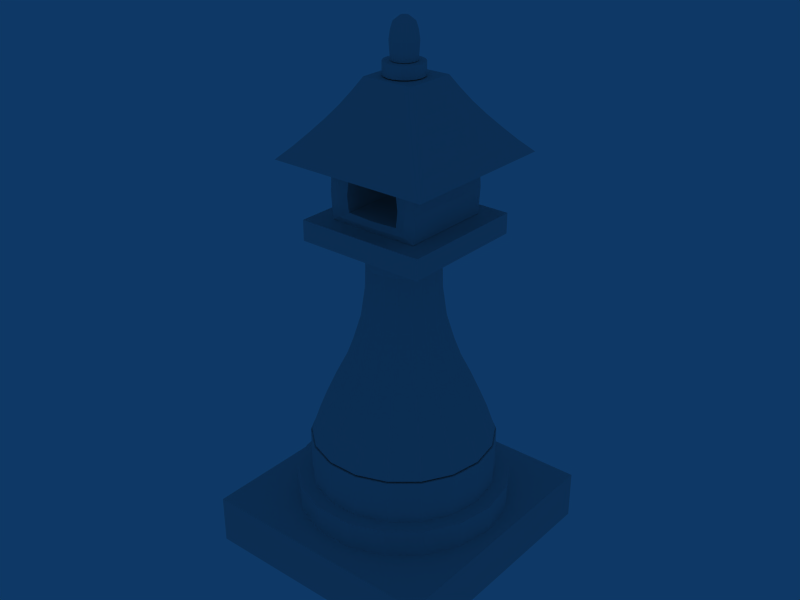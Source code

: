 # Source: Hakurei_Shrine_stone.blend  (saved by Blender 2.49.2; exported with 4.5.12 LTS)
import bpy
from mathutils import Matrix  # noqa: F401  (used for matrix-valued properties, if any)

bpy.ops.wm.read_factory_settings(use_empty=True)
scene = bpy.context.scene
scene.name = 'Scene'

# ---- collections
col_collection_1 = bpy.data.collections.new('Collection 1'); scene.collection.children.link(col_collection_1)

# ---- materials (node trees are filled in below, after node groups)
mat_hakurei = bpy.data.materials.new('hakurei')
mat_hakurei.alpha_threshold = 0.0
mat_hakurei.roughness = 0.5
mat_hakurei.line_color = (0.0, 0.0, 0.0, 1.0)

# ---- material node trees

# ---- world
world_world = bpy.data.worlds.new('World'); scene.world = world_world
world_world.color = (0.05656, 0.2208, 0.4)
world_world.use_sun_shadow = False
world_world.sun_shadow_jitter_overblur = 0.0
world_world.cycles.sampling_method = 'MANUAL'
world_world.cycles.sample_map_resolution = 256

# ---- meshes
me_hakurei_001 = bpy.data.meshes.new('hakurei.001')
me_hakurei_001.from_pydata([(3.127, 3.407, 1.974), (3.127, -2.975, 1.974), (3.127, -2.975, 0.7412), (3.127, 3.407, 0.7412), (-2.967, 3.407, 1.974), (-2.967, -2.975, 1.974), (-2.967, 3.407, 0.7412), (-2.967, -2.975, 0.7412), (1.798, 1.895, 9.34), (1.798, -1.309, 9.34), (1.798, 1.895, 8.839), (1.798, -1.309, 8.839), (-1.421, -1.309, 8.839), (-1.421, 1.895, 8.839), (-1.421, -1.309, 9.34), (-1.421, 1.895, 9.34), (0.8251, -0.3432, 12.52), (0.8251, 0.9296, 12.52), (0.9976, -0.5157, 12.23), (0.9976, 1.102, 12.23), (1.191, -0.7095, 11.93), (1.191, 1.296, 11.93), (1.407, -0.9248, 11.64), (1.407, 1.511, 11.64), (1.643, -1.161, 11.35), (1.643, 1.748, 11.35), (1.901, -1.419, 11.05), (1.901, 2.006, 11.05), (2.181, 2.285, 10.76), (2.181, -1.699, 10.76), (-1.803, -1.699, 10.76), (-1.803, 2.285, 10.76), (-1.524, -1.419, 11.05), (-1.524, 2.006, 11.05), (-1.266, -1.161, 11.35), (-1.266, 1.748, 11.35), (-1.029, -0.9248, 11.64), (-1.029, 1.511, 11.64), (-0.8139, -0.7095, 11.93), (-0.8139, 1.296, 11.93), (-0.6201, -0.5157, 12.23), (-0.6201, 1.102, 12.23), (-0.4476, -0.3432, 12.52), (-0.4476, 0.9296, 12.52), (1.577, 0.2587, 5.649), (1.344, 0.2587, 6.264), (1.273, -0.1457, 6.264), (1.491, -0.2252, 5.649), (1.246, -0.6506, 5.649), (-0.8424, 1.998, 4.403), (-1.16, 1.368, 5.03), (-1.459, 0.8488, 5.03), (-1.563, 0.2587, 5.03), (-1.847, 0.2587, 4.403), (-1.726, 0.9458, 4.403), (-1.377, 1.55, 4.403), (-1.459, -0.3313, 5.03), (-1.726, -0.4283, 4.403), (-1.16, -0.8502, 5.03), (-0.7006, -1.235, 5.03), (-0.8424, -1.481, 4.403), (-1.377, -1.032, 4.403), (1.068, -0.5013, 6.264), (0.7532, -0.7652, 6.264), (0.8693, -0.9663, 5.649), (0.4076, -1.134, 5.649), (-0.1376, -1.44, 5.03), (0.4616, -1.44, 5.03), (-0.1868, -1.72, 4.403), (0.5108, -1.72, 4.403), (1.025, -1.235, 5.03), (1.166, -1.481, 4.403), (1.484, -0.8502, 5.03), (1.701, -1.032, 4.403), (1.783, -0.3313, 5.03), (2.05, -0.4283, 4.403), (2.171, 0.2587, 4.403), (2.05, 0.9458, 4.403), (1.783, 0.8488, 5.03), (1.887, 0.2587, 5.03), (1.491, 0.7425, 5.649), (1.273, 0.6631, 6.264), (1.096, 0.5988, 6.883), (1.156, 0.2587, 6.883), (1.096, -0.08132, 6.883), (0.9987, 0.5633, 7.61), (1.052, 0.2587, 7.61), (0.9987, -0.04582, 7.61), (0.9236, -0.3803, 6.883), (1.037, 0.2587, 8.219), (0.9844, -0.04067, 8.219), (0.8325, -0.3039, 8.219), (0.8441, -0.3135, 7.61), (0.5996, -0.4992, 8.219), (0.6072, -0.5124, 7.61), (0.6591, -0.6023, 6.883), (0.3166, -0.6181, 7.61), (-0.01064, -0.7203, 6.883), (0.3347, -0.7203, 6.883), (-0.04334, -0.9056, 6.264), (0.3673, -0.9056, 6.264), (-0.08364, -1.134, 5.649), (0.01001, -0.6032, 8.219), (0.314, -0.6032, 8.219), (0.007361, -0.6181, 7.61), (-0.2756, -0.4992, 8.219), (-0.5085, -0.3039, 8.219), (-0.6604, -0.04067, 8.219), (-0.6746, -0.04582, 7.61), (-0.52, -0.3135, 7.61), (-0.2831, -0.5124, 7.61), (-0.3351, -0.6023, 6.883), (-0.4291, -0.7652, 6.264), (-0.5453, -0.9663, 5.649), (-1.253, 0.2587, 5.649), (-0.9216, -0.6506, 5.649), (-1.167, -0.2252, 5.649), (-0.7437, -0.5013, 6.264), (-0.5995, -0.3803, 6.883), (-0.949, -0.1457, 6.264), (-0.7722, -0.08132, 6.883), (-1.02, 0.2587, 6.264), (-1.167, 0.7425, 5.649), (-0.9216, 1.168, 5.649), (-0.949, 0.6631, 6.264), (-0.8322, 0.2587, 6.883), (-0.7284, 0.2587, 7.61), (-0.7722, 0.5988, 6.883), (-0.7437, 1.019, 6.264), (-0.6746, 0.5633, 7.61), (-0.5995, 0.8977, 6.883), (-0.4291, 1.283, 6.264), (-0.08364, 1.652, 5.649), (-0.5453, 1.484, 5.649), (-0.1376, 1.958, 5.03), (-0.7006, 1.753, 5.03), (-0.1868, 2.237, 4.403), (-0.04334, 1.423, 6.264), (-0.3351, 1.12, 6.883), (-0.52, 0.831, 7.61), (-0.6604, 0.558, 8.219), (-0.7132, 0.2587, 8.219), (-0.01064, 1.238, 6.883), (-0.2831, 1.03, 7.61), (-0.5085, 0.8213, 8.219), (0.007361, 1.136, 7.61), (-0.2756, 1.017, 8.219), (0.01001, 1.121, 8.219), (0.03941, 0.04638, 13.65), (0.2846, 0.04638, 13.65), (0.2046, 0.01723, 13.65), (0.1195, 0.01723, 13.65), (0.1108, -0.03178, 12.85), (0.2163, -0.04892, 13.03), (0.3182, -0.01183, 13.03), (0.4013, 0.05793, 13.03), (0.4556, 0.1519, 13.03), (0.4127, 0.04838, 13.27), (0.388, 0.06908, 13.49), (0.3256, -0.02467, 13.27), (0.3095, 0.003273, 13.49), (0.2188, -0.06358, 13.27), (0.2133, -0.03178, 13.49), (0.1108, -0.03178, 13.49), (0.1195, 0.5002, 13.65), (0.03941, 0.471, 13.65), (0.01451, 0.5142, 13.49), (-0.001588, 0.5421, 13.27), (0.1108, 0.5493, 13.49), (0.1052, 0.581, 13.27), (0.1078, 0.5664, 13.03), (0.005812, 0.5292, 13.03), (-0.06399, 0.06908, 12.85), (0.01451, 0.003273, 12.85), (0.1078, -0.04892, 13.03), (-0.07729, 0.4595, 13.03), (-0.1316, 0.3656, 13.03), (-0.1504, 0.2587, 13.03), (-0.1316, 0.1519, 13.03), (-0.07729, 0.05793, 13.03), (0.005812, -0.01183, 13.03), (0.1052, -0.06358, 13.27), (-0.08869, 0.4691, 13.27), (-0.1455, 0.3706, 13.27), (-0.1652, 0.2587, 13.27), (-0.1455, 0.1468, 13.27), (-0.08869, 0.04838, 13.27), (0.01451, 0.003273, 13.49), (-0.001588, -0.02467, 13.27), (-0.06399, 0.06908, 13.49), (-0.02584, 0.1011, 13.65), (-0.1152, 0.1578, 13.49), (-0.06844, 0.1748, 13.65), (-0.133, 0.2587, 13.49), (-0.08319, 0.2587, 13.65), (-0.1152, 0.3596, 13.49), (-0.06399, 0.4483, 13.49), (-0.06844, 0.3426, 13.65), (-0.02584, 0.4163, 13.65), (1.798, 1.895, 10.75), (1.798, -1.309, 10.75), (1.798, -1.309, 10.65), (1.798, 1.895, 10.65), (-1.421, 1.895, 10.75), (-1.421, -1.309, 10.75), (-1.421, 1.895, 10.65), (-1.421, -1.309, 10.65), (-1.547, -1.175, 3.761), (-0.9532, -1.673, 3.761), (-0.2253, -1.938, 3.761), (-2.068, 0.2587, 3.761), (1.277, -1.673, 3.761), (-1.547, 1.692, 3.761), (-1.934, 1.022, 3.761), (-1.934, -0.5041, 3.761), (0.5493, -1.938, 3.761), (1.871, -1.175, 3.761), (2.258, -0.5041, 3.761), (0.5108, 2.237, 4.403), (0.5493, 2.455, 3.761), (-0.9532, 2.19, 3.761), (-0.2253, 2.455, 3.761), (1.277, 2.19, 3.761), (0.3673, 1.423, 6.264), (0.4076, 1.652, 5.649), (0.4616, 1.958, 5.03), (1.166, 1.998, 4.403), (1.871, 1.692, 3.761), (2.258, 1.022, 3.761), (2.392, 0.2587, 3.761), (1.701, 1.55, 4.403), (1.025, 1.753, 5.03), (1.484, 1.368, 5.03), (0.8693, 1.484, 5.649), (1.246, 1.168, 5.649), (1.068, 1.019, 6.264), (0.9236, 0.8977, 6.883), (0.8441, 0.831, 7.61), (0.9844, 0.558, 8.219), (0.8325, 0.8213, 8.219), (0.5996, 1.017, 8.219), (0.6072, 1.03, 7.61), (0.3166, 1.136, 7.61), (0.6591, 1.12, 6.883), (0.3347, 1.238, 6.883), (0.7532, 1.283, 6.264), (-0.9262, 0.2587, 8.777), (-0.8606, 0.6308, 8.777), (-0.6716, 0.9582, 8.777), (-0.02694, 1.33, 8.777), (-0.6716, -0.4408, 8.777), (-0.8606, -0.1135, 8.777), (-0.3821, 1.201, 8.777), (0.7061, 1.201, 8.777), (0.351, 1.33, 8.777), (0.314, 1.121, 8.219), (-0.02694, -0.813, 8.777), (-0.3821, -0.6837, 8.777), (0.7061, -0.6837, 8.777), (0.351, -0.813, 8.777), (0.9957, 0.9582, 8.777), (1.185, 0.6308, 8.777), (1.185, -0.1135, 8.777), (0.9957, -0.4408, 8.777), (1.25, 0.2587, 8.777), (-0.2309, -1.97, 2.631), (1.293, -1.701, 2.631), (1.895, -1.196, 2.631), (2.288, -0.5152, 2.631), (2.288, -0.5152, 3.728), (2.425, 0.2587, 3.728), (2.288, 1.033, 3.728), (2.425, 0.2587, 2.631), (0.555, -1.97, 2.631), (-0.9694, -1.701, 2.631), (-1.571, -1.196, 2.631), (-1.571, 1.713, 2.631), (-0.2309, 2.487, 2.631), (2.288, 1.033, 2.631), (1.293, 2.218, 3.728), (1.293, 2.218, 2.631), (0.555, 2.487, 2.631), (1.895, 1.713, 2.631), (-0.9694, 2.218, 2.631), (-1.964, -0.5152, 2.631), (-1.964, 1.033, 2.631), (-2.101, 0.2587, 2.631), (1.293, -1.701, 3.728), (1.895, -1.196, 3.728), (1.895, 1.713, 3.728), (0.555, 2.487, 3.728), (-0.2309, 2.487, 3.728), (-2.101, 0.2587, 3.728), (-1.571, 1.713, 3.728), (-1.964, 1.033, 3.728), (-0.9694, 2.218, 3.728), (0.555, -1.97, 3.728), (-0.2309, -1.97, 3.728), (-0.9694, -1.701, 3.728), (-1.571, -1.196, 3.728), (-1.964, -0.5152, 3.728), (-0.2941, -2.328, 1.64), (1.475, -2.016, 1.64), (2.174, -1.429, 1.64), (2.63, -0.6396, 1.64), (2.63, -0.6396, 2.641), (2.788, 0.2587, 2.641), (2.63, 1.157, 2.641), (2.788, 0.2587, 1.64), (0.6181, -2.328, 1.64), (-1.151, -2.016, 1.64), (-1.85, -1.429, 1.64), (-1.85, 1.947, 1.64), (-0.2941, 2.845, 1.64), (2.63, 1.157, 1.64), (1.475, 2.533, 2.641), (1.475, 2.533, 1.64), (0.6181, 2.845, 1.64), (2.174, 1.947, 1.64), (-1.151, 2.533, 1.64), (-2.306, -0.6396, 1.64), (-2.306, 1.157, 1.64), (-2.464, 0.2587, 1.64), (1.475, -2.016, 2.641), (2.174, -1.429, 2.641), (2.174, 1.947, 2.641), (0.6181, 2.845, 2.641), (-0.2941, 2.845, 2.641), (-2.464, 0.2587, 2.641), (-1.85, 1.947, 2.641), (-2.306, 1.157, 2.641), (-1.151, 2.533, 2.641), (0.6181, -2.328, 2.641), (-0.2941, -2.328, 2.641), (-1.151, -2.016, 2.641), (-1.85, -1.429, 2.641), (-2.306, -0.6396, 2.641), (1.37, -0.8456, 10.0), (1.394, 0.2932, 9.994), (1.325, 0.2932, 9.344), (-0.4703, -0.8456, 9.617), (-0.6969, -0.9025, 9.474), (0.2007, -0.8456, 9.318), (0.1888, 0.2932, 9.305), (0.4034, -0.9025, 9.455), (1.325, -0.8456, 9.344), (0.2007, -0.8456, 9.591), (0.8478, -0.8456, 9.617), (1.098, -0.9025, 9.487), (1.131, -0.9025, 10.12), (0.1888, 0.2932, 9.605), (0.8927, -0.8456, 10.0), (-0.02589, 1.489, 9.455), (0.1768, 1.432, 9.591), (0.8478, 0.2932, 9.617), (0.8689, 0.2932, 9.994), (0.8478, 1.432, 9.617), (0.8927, 1.432, 9.987), (1.131, 1.489, 9.871), (1.325, 1.432, 9.344), (1.074, 1.489, 9.474), (1.37, 1.432, 9.987), (0.07991, -0.2068, 12.54), (0.3984, -0.1507, 12.54), (0.5241, -0.04517, 12.54), (0.6063, 0.09702, 12.54), (0.6063, 0.09702, 12.84), (0.6348, 0.2587, 12.84), (0.6063, 0.4205, 12.84), (0.6348, 0.2587, 12.54), (0.2441, -0.2068, 12.54), (-0.07439, -0.1507, 12.54), (-0.2001, -0.04517, 12.54), (-0.2001, 0.5626, 12.54), (0.07991, 0.7243, 12.54), (0.6063, 0.4205, 12.54), (0.3984, 0.6681, 12.84), (0.3984, 0.6681, 12.54), (0.2441, 0.7243, 12.54), (0.5241, 0.5626, 12.54), (-0.07439, 0.6681, 12.54), (-0.2822, 0.09702, 12.54), (-0.2822, 0.4205, 12.54), (-0.3108, 0.2587, 12.54), (0.3984, -0.1507, 12.84), (0.5241, -0.04517, 12.84), (0.5241, 0.5626, 12.84), (0.2441, 0.7243, 12.84), (0.07991, 0.7243, 12.84), (-0.3108, 0.2587, 12.84), (-0.2001, 0.5626, 12.84), (-0.2822, 0.4205, 12.84), (-0.07439, 0.6681, 12.84), (0.2441, -0.2068, 12.84), (0.07991, -0.2068, 12.84), (-0.07439, -0.1507, 12.84), (-0.2001, -0.04517, 12.84), (-0.2822, 0.09702, 12.84), (0.2046, 0.5002, 13.65), (0.3924, 0.3426, 13.65), (0.457, 0.2587, 13.49), (0.4072, 0.2587, 13.65), (0.4393, 0.1578, 13.49), (0.3498, 0.1011, 13.65), (0.4695, 0.1468, 13.27), (0.4893, 0.2587, 13.27), (0.4393, 0.3596, 13.49), (0.388, 0.4483, 13.49), (0.4127, 0.4691, 13.27), (0.4695, 0.3706, 13.27), (0.4556, 0.3656, 13.03), (0.2095, 0.3409, 13.77), (0.3498, 0.4163, 13.65), (0.4744, 0.2587, 13.03), (0.4393, 0.3596, 12.85), (0.4013, 0.4595, 13.03), (0.3256, 0.5421, 13.27), (0.2133, 0.5493, 13.49), (0.3095, 0.5142, 13.49), (0.2846, 0.471, 13.65), (0.2188, 0.581, 13.27), (0.2163, 0.5664, 13.03), (0.2133, 0.5493, 12.85), (0.1108, 0.5493, 12.85), (0.3182, 0.5292, 13.03), (0.3095, 0.5142, 12.85), (0.3095, 0.003273, 12.85), (-0.06399, 0.4483, 12.85), (0.01451, 0.5142, 12.85), (0.388, 0.4483, 12.85), (0.2133, -0.03178, 12.85), (0.457, 0.2587, 12.85), (0.388, 0.06908, 12.85), (0.4393, 0.1578, 12.85), (-0.1152, 0.3596, 12.85), (-0.133, 0.2587, 12.85), (-0.1152, 0.1578, 12.85), (0.08931, 0.1977, 13.77), (0.1455, 0.1653, 13.77), (0.1146, 0.1765, 13.77), (0.2095, 0.1765, 13.77), (0.06711, 0.2587, 13.77), (0.07281, 0.2263, 13.77), (0.1785, 0.1653, 13.77), (0.2347, 0.1977, 13.77), (0.2512, 0.2263, 13.77), (0.3924, 0.1748, 13.65), (0.2512, 0.2911, 13.77), (0.2569, 0.2587, 13.77), (0.1455, 0.3522, 13.77), (0.1785, 0.3522, 13.77), (0.2347, 0.3197, 13.77), (0.07281, 0.2911, 13.77), (0.08931, 0.3197, 13.77), (0.1146, 0.3409, 13.77), (1.325, 0.2932, 10.64), (0.1888, 0.2932, 10.68), (-0.9473, 0.2932, 10.64), (0.1768, -0.8456, 10.67), (1.325, -0.8456, 10.64), (0.1768, 1.432, 9.318), (-0.9473, 1.432, 9.344), (-1.016, 0.2932, 9.994), (-0.9473, -0.8456, 10.64), (-0.02589, -0.9025, 10.53), (1.074, -0.9025, 10.51), (0.8478, -0.8456, 10.37), (-0.9473, 0.2932, 9.344), (-0.9473, -0.8456, 9.344), (-0.9922, -0.8456, 9.987), (-0.7536, -0.9025, 9.871), (-0.7207, -0.9025, 10.5), (-0.4703, -0.8456, 10.37), (0.1768, -0.8456, 10.4), (0.8478, 0.2932, 10.37), (0.8478, 1.432, 10.37), (1.098, 1.489, 10.5), (1.325, 1.432, 10.64), (0.2007, 1.432, 10.67), (-0.9473, 1.432, 10.64), (-0.9922, 1.432, 10.0), (0.4034, 1.489, 10.53), (0.1888, 0.2932, 10.38), (0.2007, 1.432, 10.4), (-0.6969, 1.489, 10.51), (-0.7536, 1.489, 10.12), (-0.7207, 1.489, 9.487), (-0.4703, 1.432, 10.37), (-0.4703, 0.2932, 10.37), (-0.5152, -0.8456, 9.987), (-0.4703, 1.432, 9.617), (-0.4703, 0.2932, 9.617), (-0.5152, 1.432, 10.0), (-0.4913, 0.2932, 9.994)], [], [(7, 1, 5), (1, 7, 2), (4, 0, 3), (4, 3, 6), (5, 0, 4), (0, 5, 1), (0, 2, 3), (2, 0, 1), (7, 3, 2), (3, 7, 6), (6, 5, 4), (5, 6, 7), (9, 12, 11), (12, 9, 14), (15, 10, 13), (10, 15, 8), (8, 14, 9), (14, 8, 15), (8, 11, 10), (11, 8, 9), (10, 12, 13), (12, 10, 11), (14, 13, 12), (13, 14, 15), (26, 30, 29), (30, 26, 32), (24, 32, 26), (32, 24, 34), (22, 34, 24), (34, 22, 36), (20, 36, 22), (36, 20, 38), (18, 38, 20), (38, 18, 40), (16, 40, 18), (40, 16, 42), (33, 28, 31), (28, 33, 27), (35, 27, 33), (27, 35, 25), (37, 25, 35), (25, 37, 23), (39, 23, 37), (23, 39, 21), (41, 21, 39), (21, 41, 19), (43, 19, 41), (19, 43, 17), (17, 42, 16), (42, 17, 43), (18, 17, 16), (17, 18, 19), (20, 19, 18), (19, 20, 21), (22, 21, 20), (21, 22, 23), (24, 23, 22), (23, 24, 25), (26, 25, 24), (25, 26, 27), (29, 27, 26), (27, 29, 28), (28, 30, 31), (30, 28, 29), (32, 31, 30), (31, 32, 33), (34, 33, 32), (33, 34, 35), (36, 35, 34), (35, 36, 37), (38, 37, 36), (37, 38, 39), (40, 39, 38), (39, 40, 41), (42, 41, 40), (41, 42, 43), (70, 64, 67), (64, 70, 48), (72, 48, 70), (48, 72, 47), (74, 47, 72), (47, 74, 44), (79, 44, 74), (80, 44, 79), (44, 80, 81), (64, 48, 62), (46, 62, 48), (62, 46, 84), (84, 46, 83), (45, 83, 46), (83, 45, 82), (82, 45, 81), (81, 45, 44), (44, 45, 47), (45, 46, 47), (48, 47, 46), (172, 436, 173), (430, 173, 436), (173, 430, 152), (49, 220, 55), (220, 49, 221), (136, 221, 49), (221, 136, 219), (219, 136, 218), (134, 218, 136), (218, 134, 225), (132, 225, 134), (225, 132, 224), (137, 224, 132), (113, 115, 58), (58, 115, 56), (116, 56, 115), (56, 116, 52), (114, 52, 116), (52, 114, 51), (122, 51, 114), (51, 122, 50), (123, 50, 122), (50, 123, 135), (49, 135, 136), (135, 49, 50), (55, 50, 49), (50, 55, 51), (54, 51, 55), (51, 54, 52), (53, 52, 54), (52, 53, 56), (57, 56, 53), (208, 61, 207), (207, 61, 214), (57, 214, 61), (214, 57, 210), (53, 210, 57), (210, 53, 213), (54, 213, 53), (213, 54, 212), (55, 212, 54), (212, 55, 220), (56, 57, 58), (61, 58, 57), (59, 58, 61), (58, 59, 113), (101, 113, 59), (99, 113, 101), (113, 99, 112), (97, 112, 99), (112, 97, 111), (104, 111, 97), (61, 60, 59), (88, 95, 63), (100, 63, 95), (63, 100, 65), (101, 65, 100), (65, 101, 66), (59, 66, 101), (66, 59, 68), (60, 68, 59), (68, 60, 208), (61, 208, 60), (84, 88, 62), (63, 62, 88), (62, 63, 64), (65, 64, 63), (64, 65, 67), (66, 67, 65), (68, 67, 66), (69, 67, 68), (67, 69, 70), (71, 70, 69), (209, 68, 208), (68, 209, 69), (215, 69, 209), (69, 215, 71), (211, 71, 215), (71, 211, 73), (216, 73, 211), (73, 216, 75), (217, 75, 216), (75, 217, 76), (229, 76, 217), (76, 229, 77), (228, 77, 229), (230, 77, 228), (77, 230, 232), (70, 71, 72), (73, 72, 71), (72, 73, 74), (75, 74, 73), (74, 75, 79), (76, 79, 75), (79, 76, 78), (77, 78, 76), (232, 78, 77), (234, 78, 232), (80, 234, 235), (234, 80, 78), (79, 78, 80), (235, 81, 80), (81, 235, 82), (236, 82, 235), (237, 82, 236), (85, 82, 237), (82, 85, 83), (86, 83, 85), (83, 86, 84), (87, 84, 86), (88, 84, 87), (239, 237, 240), (237, 239, 85), (238, 85, 239), (85, 238, 86), (89, 86, 238), (86, 89, 87), (90, 87, 89), (92, 87, 90), (87, 92, 88), (95, 88, 92), (259, 103, 258), (93, 258, 103), (258, 93, 263), (91, 263, 93), (263, 91, 262), (90, 262, 91), (262, 90, 264), (89, 264, 90), (264, 89, 261), (238, 261, 89), (92, 90, 91), (94, 91, 93), (91, 94, 92), (95, 92, 94), (96, 93, 103), (93, 96, 94), (98, 94, 96), (94, 98, 95), (100, 95, 98), (104, 102, 105), (102, 104, 103), (103, 104, 96), (97, 96, 104), (96, 97, 98), (99, 98, 97), (98, 99, 100), (101, 100, 99), (246, 141, 251), (107, 251, 141), (251, 107, 250), (106, 250, 107), (250, 106, 257), (105, 257, 106), (257, 105, 256), (102, 256, 105), (256, 102, 259), (103, 259, 102), (111, 104, 110), (105, 110, 104), (110, 105, 109), (106, 109, 105), (109, 106, 108), (107, 108, 106), (108, 107, 126), (141, 126, 107), (126, 141, 129), (140, 129, 141), (120, 126, 125), (126, 120, 108), (108, 120, 109), (118, 109, 120), (109, 118, 110), (110, 118, 111), (117, 111, 118), (111, 117, 112), (115, 112, 117), (112, 115, 113), (116, 119, 114), (121, 114, 119), (122, 114, 121), (117, 116, 115), (116, 117, 119), (118, 119, 117), (120, 119, 118), (119, 120, 121), (125, 121, 120), (124, 121, 125), (121, 124, 122), (123, 122, 124), (123, 133, 135), (133, 123, 128), (124, 128, 123), (128, 124, 127), (125, 127, 124), (127, 125, 126), (126, 129, 127), (130, 127, 129), (127, 130, 128), (131, 128, 130), (133, 128, 131), (139, 129, 140), (129, 139, 130), (138, 130, 139), (130, 138, 131), (137, 131, 138), (132, 131, 137), (131, 132, 133), (134, 133, 132), (133, 134, 135), (136, 135, 134), (224, 137, 223), (223, 137, 142), (138, 142, 137), (142, 138, 143), (139, 143, 138), (143, 139, 144), (140, 144, 139), (144, 140, 247), (141, 247, 140), (247, 141, 246), (142, 244, 223), (244, 142, 145), (143, 145, 142), (145, 143, 146), (144, 146, 143), (146, 144, 248), (247, 248, 144), (145, 242, 244), (242, 145, 147), (146, 147, 145), (147, 146, 252), (248, 252, 146), (147, 255, 242), (255, 147, 249), (252, 249, 147), (255, 249, 254), (443, 438, 151), (148, 151, 438), (151, 148, 187), (187, 148, 189), (190, 189, 148), (438, 439, 148), (437, 148, 439), (148, 437, 190), (190, 437, 192), (442, 192, 437), (192, 442, 194), (441, 194, 442), (194, 441, 197), (452, 197, 441), (163, 162, 150), (160, 150, 162), (150, 160, 149), (158, 149, 160), (149, 158, 403), (403, 158, 402), (404, 402, 158), (402, 404, 400), (405, 400, 404), (400, 405, 406), (444, 403, 445), (403, 444, 149), (440, 149, 444), (443, 149, 440), (149, 443, 150), (151, 150, 443), (150, 151, 163), (187, 163, 151), (163, 187, 181), (188, 181, 187), (152, 174, 173), (174, 152, 153), (430, 153, 152), (153, 430, 154), (426, 154, 430), (154, 426, 155), (432, 155, 426), (155, 432, 156), (433, 156, 432), (156, 433, 413), (174, 181, 180), (181, 174, 161), (153, 161, 174), (161, 153, 159), (154, 159, 153), (159, 154, 157), (155, 157, 154), (156, 157, 155), (157, 156, 404), (413, 404, 156), (158, 157, 404), (157, 158, 159), (160, 159, 158), (159, 160, 161), (162, 161, 160), (161, 162, 181), (181, 162, 163), (398, 449, 450), (449, 398, 164), (417, 164, 398), (164, 417, 168), (420, 168, 417), (165, 453, 454), (453, 165, 198), (166, 198, 165), (198, 166, 196), (167, 196, 166), (182, 196, 167), (164, 454, 449), (454, 164, 165), (168, 165, 164), (165, 168, 166), (169, 166, 168), (166, 169, 167), (170, 167, 169), (171, 167, 170), (167, 171, 182), (175, 182, 171), (182, 175, 183), (168, 420, 169), (421, 169, 420), (169, 421, 170), (422, 170, 421), (423, 170, 422), (170, 423, 171), (428, 171, 423), (171, 428, 175), (427, 175, 428), (175, 427, 176), (434, 176, 427), (176, 434, 177), (435, 177, 434), (177, 435, 178), (436, 178, 435), (178, 436, 179), (172, 179, 436), (179, 172, 180), (173, 180, 172), (180, 173, 174), (176, 183, 175), (183, 176, 184), (177, 184, 176), (184, 177, 185), (178, 185, 177), (185, 178, 186), (179, 186, 178), (186, 179, 188), (180, 188, 179), (188, 180, 181), (196, 182, 195), (183, 195, 182), (195, 183, 193), (184, 193, 183), (193, 184, 191), (185, 191, 184), (191, 185, 189), (186, 189, 185), (189, 186, 187), (188, 187, 186), (189, 190, 191), (192, 191, 190), (191, 192, 193), (194, 193, 192), (193, 194, 195), (197, 195, 194), (195, 197, 196), (196, 197, 198), (452, 198, 197), (198, 452, 453), (206, 200, 204), (200, 206, 201), (202, 203, 199), (203, 202, 205), (204, 199, 203), (199, 204, 200), (199, 201, 202), (201, 199, 200), (206, 202, 201), (202, 206, 205), (205, 204, 203), (204, 205, 206), (207, 214, 208), (215, 208, 214), (208, 215, 209), (214, 210, 213), (215, 216, 211), (220, 213, 212), (213, 220, 214), (227, 214, 220), (214, 227, 215), (229, 215, 227), (215, 229, 216), (217, 216, 229), (225, 226, 218), (222, 218, 226), (218, 222, 219), (227, 219, 222), (220, 219, 227), (219, 220, 221), (227, 222, 226), (244, 245, 223), (233, 223, 245), (223, 233, 224), (231, 224, 233), (224, 231, 225), (225, 231, 226), (230, 226, 231), (226, 230, 227), (228, 227, 230), (227, 228, 229), (231, 232, 230), (233, 232, 231), (232, 233, 234), (245, 234, 233), (234, 245, 235), (243, 235, 245), (235, 243, 236), (241, 236, 243), (236, 241, 237), (240, 237, 241), (261, 238, 260), (239, 260, 238), (260, 239, 253), (240, 253, 239), (253, 240, 255), (241, 255, 240), (255, 241, 242), (243, 242, 241), (242, 243, 244), (245, 244, 243), (251, 247, 246), (252, 247, 251), (247, 252, 248), (252, 254, 249), (250, 257, 251), (259, 251, 257), (251, 259, 252), (260, 252, 259), (252, 260, 254), (253, 254, 260), (255, 254, 253), (259, 257, 256), (258, 263, 259), (259, 263, 260), (264, 260, 263), (260, 264, 261), (264, 263, 262), (290, 281, 291), (277, 291, 281), (291, 277, 295), (283, 295, 277), (295, 283, 293), (276, 293, 283), (293, 276, 294), (285, 294, 276), (294, 285, 292), (286, 292, 285), (292, 286, 300), (284, 300, 286), (300, 284, 299), (275, 299, 284), (299, 275, 298), (274, 298, 275), (298, 274, 297), (265, 297, 274), (297, 265, 296), (273, 296, 265), (296, 273, 287), (266, 287, 273), (287, 266, 288), (267, 288, 266), (288, 267, 269), (268, 269, 267), (270, 269, 268), (273, 265, 274), (273, 267, 266), (272, 267, 273), (267, 272, 268), (272, 270, 268), (270, 272, 271), (269, 270, 288), (288, 270, 289), (271, 289, 270), (289, 271, 278), (272, 278, 271), (278, 272, 282), (273, 282, 272), (282, 273, 284), (274, 284, 273), (284, 274, 275), (283, 285, 276), (283, 277, 281), (282, 280, 279), (278, 282, 289), (279, 289, 282), (289, 279, 290), (280, 290, 279), (290, 280, 281), (282, 281, 280), (281, 282, 283), (284, 283, 282), (283, 284, 285), (286, 285, 284), (288, 296, 287), (289, 296, 288), (296, 289, 295), (290, 295, 289), (295, 290, 291), (300, 294, 292), (293, 294, 295), (300, 295, 294), (295, 300, 296), (298, 296, 300), (296, 298, 297), (300, 299, 298), (326, 317, 327), (313, 327, 317), (327, 313, 331), (319, 331, 313), (331, 319, 329), (312, 329, 319), (329, 312, 330), (321, 330, 312), (330, 321, 328), (322, 328, 321), (328, 322, 336), (320, 336, 322), (336, 320, 335), (311, 335, 320), (335, 311, 334), (310, 334, 311), (334, 310, 333), (301, 333, 310), (333, 301, 332), (309, 332, 301), (332, 309, 323), (302, 323, 309), (323, 302, 324), (303, 324, 302), (324, 303, 305), (304, 305, 303), (306, 305, 304), (309, 301, 310), (309, 303, 302), (308, 303, 309), (303, 308, 304), (308, 306, 304), (306, 308, 307), (305, 306, 324), (324, 306, 325), (307, 325, 306), (325, 307, 314), (308, 314, 307), (314, 308, 318), (309, 318, 308), (318, 309, 320), (310, 320, 309), (320, 310, 311), (319, 321, 312), (319, 313, 317), (318, 316, 315), (314, 318, 325), (315, 325, 318), (325, 315, 326), (316, 326, 315), (326, 316, 317), (318, 317, 316), (317, 318, 319), (320, 319, 318), (319, 320, 321), (322, 321, 320), (324, 332, 323), (325, 332, 324), (332, 325, 331), (326, 331, 325), (331, 326, 327), (336, 330, 328), (329, 330, 331), (336, 331, 330), (331, 336, 332), (334, 332, 336), (332, 334, 333), (336, 335, 334), (351, 474, 355), (474, 351, 466), (466, 351, 465), (349, 465, 351), (465, 349, 459), (337, 459, 349), (459, 337, 455), (338, 455, 337), (455, 338, 477), (477, 338, 361), (349, 348, 337), (345, 337, 348), (337, 345, 338), (339, 338, 345), (338, 339, 361), (361, 339, 359), (343, 359, 339), (359, 343, 460), (460, 343, 467), (468, 467, 343), (343, 339, 342), (345, 342, 339), (344, 342, 345), (342, 344, 341), (346, 341, 344), (341, 346, 340), (491, 340, 346), (489, 340, 491), (340, 489, 341), (470, 341, 489), (468, 341, 470), (341, 468, 342), (343, 342, 468), (347, 346, 348), (344, 348, 346), (345, 348, 344), (490, 486, 492), (486, 490, 353), (491, 353, 490), (353, 491, 350), (346, 350, 491), (350, 346, 354), (347, 354, 346), (354, 347, 351), (348, 351, 347), (351, 348, 349), (353, 350, 354), (354, 351, 355), (486, 353, 352), (480, 486, 461), (352, 461, 486), (461, 352, 460), (460, 352, 360), (353, 360, 352), (360, 353, 356), (354, 356, 353), (356, 354, 357), (355, 357, 354), (357, 355, 474), (360, 357, 358), (357, 360, 356), (474, 475, 357), (476, 357, 475), (357, 476, 358), (361, 358, 476), (359, 358, 361), (358, 359, 360), (460, 360, 359), (477, 361, 476), (387, 378, 388), (374, 388, 378), (388, 374, 392), (380, 392, 374), (392, 380, 390), (373, 390, 380), (390, 373, 391), (382, 391, 373), (391, 382, 389), (383, 389, 382), (389, 383, 397), (381, 397, 383), (397, 381, 396), (372, 396, 381), (396, 372, 395), (371, 395, 372), (395, 371, 394), (362, 394, 371), (394, 362, 393), (370, 393, 362), (393, 370, 384), (363, 384, 370), (384, 363, 385), (364, 385, 363), (385, 364, 366), (365, 366, 364), (367, 366, 365), (370, 362, 371), (370, 364, 363), (369, 364, 370), (364, 369, 365), (369, 367, 365), (367, 369, 368), (366, 367, 385), (385, 367, 386), (368, 386, 367), (386, 368, 375), (369, 375, 368), (375, 369, 379), (370, 379, 369), (379, 370, 381), (371, 381, 370), (381, 371, 372), (380, 382, 373), (380, 374, 378), (379, 377, 376), (375, 379, 386), (376, 386, 379), (386, 376, 387), (377, 387, 376), (387, 377, 378), (379, 378, 377), (378, 379, 380), (381, 380, 379), (380, 381, 382), (383, 382, 381), (385, 393, 384), (386, 393, 385), (393, 386, 392), (387, 392, 386), (392, 387, 388), (397, 391, 389), (390, 391, 392), (397, 392, 391), (392, 397, 393), (395, 393, 397), (393, 395, 394), (397, 396, 395), (401, 448, 446), (448, 401, 447), (399, 447, 401), (447, 399, 451), (412, 451, 399), (411, 451, 412), (451, 411, 450), (419, 450, 411), (450, 419, 398), (417, 398, 419), (418, 419, 407), (412, 407, 419), (407, 412, 406), (399, 406, 412), (406, 399, 400), (401, 400, 399), (400, 401, 402), (446, 402, 401), (402, 446, 403), (445, 403, 446), (404, 413, 405), (409, 405, 413), (405, 409, 406), (408, 406, 409), (406, 408, 407), (407, 408, 418), (418, 408, 416), (416, 408, 415), (410, 415, 408), (415, 410, 414), (408, 409, 410), (413, 410, 409), (410, 413, 414), (412, 419, 411), (431, 413, 433), (413, 431, 414), (429, 414, 431), (414, 429, 415), (424, 415, 429), (415, 424, 416), (420, 416, 424), (417, 416, 420), (416, 417, 418), (419, 418, 417), (420, 424, 421), (425, 421, 424), (421, 425, 422), (429, 422, 425), (428, 422, 429), (422, 428, 423), (429, 425, 424), (430, 432, 426), (428, 434, 427), (434, 428, 436), (429, 436, 428), (436, 429, 430), (431, 430, 429), (430, 431, 432), (433, 432, 431), (436, 435, 434), (442, 437, 439), (443, 439, 438), (439, 443, 442), (444, 443, 440), (442, 452, 441), (452, 442, 454), (443, 454, 442), (454, 443, 451), (444, 451, 443), (451, 444, 448), (445, 448, 444), (446, 448, 445), (451, 448, 447), (454, 450, 449), (450, 454, 451), (454, 453, 452), (456, 459, 455), (459, 456, 458), (457, 458, 456), (478, 455, 477), (455, 478, 456), (479, 456, 478), (456, 479, 457), (480, 457, 479), (462, 457, 480), (463, 457, 462), (457, 463, 458), (464, 458, 463), (465, 458, 464), (459, 458, 465), (467, 461, 460), (480, 461, 462), (467, 462, 461), (469, 462, 467), (462, 469, 463), (471, 463, 469), (463, 471, 464), (473, 464, 471), (464, 473, 465), (465, 473, 466), (474, 466, 473), (472, 473, 471), (467, 468, 469), (470, 469, 468), (469, 470, 471), (489, 471, 470), (471, 489, 472), (488, 472, 489), (472, 488, 473), (482, 473, 488), (473, 482, 474), (483, 474, 482), (474, 483, 475), (475, 483, 476), (481, 476, 483), (476, 481, 477), (477, 481, 478), (484, 478, 481), (478, 484, 479), (485, 479, 484), (479, 485, 480), (486, 480, 485), (484, 481, 483), (482, 488, 483), (487, 483, 488), (483, 487, 484), (492, 484, 487), (484, 492, 485), (485, 492, 486), (488, 492, 487), (492, 488, 493), (489, 493, 488), (491, 493, 489), (492, 491, 490), (491, 492, 493)])
_uv = me_hakurei_001.uv_layers.new(name='UVTex')
_uv.uv.foreach_set('vector', [0.0308, 0.7513, 0.3709, 0.9833, 0.0308, 0.9833, 0.3709, 0.9833, 0.0308, 0.7513, 0.3709, 0.7513, 0.3709, 0.9833, 0.0308, 0.9833, 0.0308, 0.7513, 0.3709, 0.9833, 0.0308, 0.7513, 0.3709, 0.7513, 0.0308, 0.7513, 0.3709, 0.9833, 0.0308, 0.9833, 0.3709, 0.9833, 0.0308, 0.7513, 0.3709, 0.7513, 0.3709, 0.9833, 0.0308, 0.7513, 0.3709, 0.7513, 0.0308, 0.7513, 0.3709, 0.9833, 0.0308, 0.9833, 0.3709, 0.7513, 0.0308, 0.9833, 0.0308, 0.7513, 0.0308, 0.9833, 0.3709, 0.7513, 0.3709, 0.9833, 0.0308, 0.7513, 0.3709, 0.9833, 0.0308, 0.9833, 0.3709, 0.9833, 0.0308, 0.7513, 0.3709, 0.7513, 0.3709, 0.9833, 0.0308, 0.7513, 0.3709, 0.7513, 0.0308, 0.7513, 0.3709, 0.9833, 0.0308, 0.9833, 0.3709, 0.9833, 0.0308, 0.7513, 0.3709, 0.7513, 0.0308, 0.7513, 0.3709, 0.9833, 0.0308, 0.9833, 0.3709, 0.9833, 0.0308, 0.7513, 0.3709, 0.7513, 0.0308, 0.7513, 0.3709, 0.9833, 0.0308, 0.9833, 0.3709, 0.9833, 0.0308, 0.7513, 0.3709, 0.7513, 0.0308, 0.7513, 0.3709, 0.9833, 0.0308, 0.9833, 0.0308, 0.9833, 0.3709, 0.7513, 0.3709, 0.9833, 0.3709, 0.7513, 0.0308, 0.9833, 0.0308, 0.7513, 0.3709, 0.9833, 0.0308, 0.7513, 0.3709, 0.7513, 0.0308, 0.7513, 0.3709, 0.9833, 0.0308, 0.9833, 0.3709, 0.79, 0.0308, 0.7513, 0.3709, 0.7513, 0.0308, 0.7513, 0.3709, 0.79, 0.0308, 0.79, 0.3709, 0.8287, 0.0308, 0.79, 0.3709, 0.79, 0.0308, 0.79, 0.3709, 0.8287, 0.0308, 0.8287, 0.3709, 0.8673, 0.0308, 0.8287, 0.3709, 0.8287, 0.0308, 0.8287, 0.3709, 0.8673, 0.0308, 0.8673, 0.3709, 0.906, 0.0308, 0.8673, 0.3709, 0.8673, 0.0308, 0.8673, 0.3709, 0.906, 0.0308, 0.906, 0.3709, 0.9447, 0.0308, 0.906, 0.3709, 0.906, 0.0308, 0.906, 0.3709, 0.9447, 0.0308, 0.9447, 0.3709, 0.9833, 0.0308, 0.9447, 0.3709, 0.9447, 0.0308, 0.9447, 0.3709, 0.9833, 0.0308, 0.9833, 0.3709, 0.79, 0.0308, 0.7513, 0.3709, 0.7513, 0.0308, 0.7513, 0.3709, 0.79, 0.0308, 0.79, 0.3709, 0.8287, 0.0308, 0.79, 0.3709, 0.79, 0.0308, 0.79, 0.3709, 0.8287, 0.0308, 0.8287, 0.3709, 0.8673, 0.0308, 0.8287, 0.3709, 0.8287, 0.0308, 0.8287, 0.3709, 0.8673, 0.0308, 0.8673, 0.3709, 0.906, 0.0308, 0.8673, 0.3709, 0.8673, 0.0308, 0.8673, 0.3709, 0.906, 0.0308, 0.906, 0.3709, 0.9447, 0.0308, 0.906, 0.3709, 0.906, 0.0308, 0.906, 0.3709, 0.9447, 0.0308, 0.9447, 0.3709, 0.9833, 0.0308, 0.9447, 0.3709, 0.9447, 0.0308, 0.9447, 0.3709, 0.9833, 0.0308, 0.9833, 0.3709, 0.9833, 0.0308, 0.7513, 0.3709, 0.7513, 0.0308, 0.7513, 0.3709, 0.9833, 0.0308, 0.9833, 0.0308, 0.9447, 0.3709, 0.9833, 0.0308, 0.9833, 0.3709, 0.9833, 0.0308, 0.9447, 0.3709, 0.9447, 0.0308, 0.906, 0.3709, 0.9447, 0.0308, 0.9447, 0.3709, 0.9447, 0.0308, 0.906, 0.3709, 0.906, 0.0308, 0.8673, 0.3709, 0.906, 0.0308, 0.906, 0.3709, 0.906, 0.0308, 0.8673, 0.3709, 0.8673, 0.0308, 0.8287, 0.3709, 0.8673, 0.0308, 0.8673, 0.3709, 0.8673, 0.0308, 0.8287, 0.3709, 0.8287, 0.0308, 0.79, 0.3709, 0.8287, 0.0308, 0.8287, 0.3709, 0.8287, 0.0308, 0.79, 0.3709, 0.79, 0.0308, 0.7513, 0.3709, 0.79, 0.0308, 0.79, 0.3709, 0.79, 0.0308, 0.7513, 0.3709, 0.7513, 0.0308, 0.9833, 0.3709, 0.7513, 0.3709, 0.9833, 0.3709, 0.7513, 0.0308, 0.9833, 0.0308, 0.7513, 0.3709, 0.79, 0.0308, 0.7513, 0.3709, 0.7513, 0.0308, 0.7513, 0.3709, 0.79, 0.0308, 0.79, 0.3709, 0.8287, 0.0308, 0.79, 0.3709, 0.79, 0.0308, 0.79, 0.3709, 0.8287, 0.0308, 0.8287, 0.3709, 0.8673, 0.0308, 0.8287, 0.3709, 0.8287, 0.0308, 0.8287, 0.3709, 0.8673, 0.0308, 0.8673, 0.3709, 0.906, 0.0308, 0.8673, 0.3709, 0.8673, 0.0308, 0.8673, 0.3709, 0.906, 0.0308, 0.906, 0.3709, 0.9447, 0.0308, 0.906, 0.3709, 0.906, 0.0308, 0.906, 0.3709, 0.9447, 0.0308, 0.9447, 0.3709, 0.9833, 0.0308, 0.9447, 0.3709, 0.9447, 0.0308, 0.9447, 0.3709, 0.9833, 0.0308, 0.9833, 0.2292, 0.8093, 0.2292, 0.8383, 0.2103, 0.8093, 0.2292, 0.8383, 0.2292, 0.8093, 0.2481, 0.8383, 0.2481, 0.8093, 0.2481, 0.8383, 0.2292, 0.8093, 0.2481, 0.8383, 0.2481, 0.8093, 0.267, 0.8383, 0.267, 0.8093, 0.267, 0.8383, 0.2481, 0.8093, 0.267, 0.8383, 0.267, 0.8093, 0.2859, 0.8383, 0.2859, 0.8093, 0.2859, 0.8383, 0.267, 0.8093, 0.3048, 0.8383, 0.2859, 0.8383, 0.2859, 0.8093, 0.2859, 0.8383, 0.3048, 0.8383, 0.3048, 0.8673, 0.2292, 0.8383, 0.2481, 0.8383, 0.2481, 0.8673, 0.267, 0.8673, 0.2481, 0.8673, 0.2481, 0.8383, 0.2481, 0.8673, 0.267, 0.8673, 0.267, 0.8963, 0.267, 0.8963, 0.267, 0.8673, 0.2859, 0.8963, 0.2859, 0.8673, 0.2859, 0.8963, 0.267, 0.8673, 0.2859, 0.8963, 0.2859, 0.8673, 0.3048, 0.8963, 0.3048, 0.8963, 0.2859, 0.8673, 0.3048, 0.8673, 0.3048, 0.8673, 0.2859, 0.8673, 0.2859, 0.8383, 0.2859, 0.8383, 0.2859, 0.8673, 0.267, 0.8383, 0.2859, 0.8673, 0.267, 0.8673, 0.267, 0.8383, 0.2481, 0.8383, 0.267, 0.8383, 0.267, 0.8673, 0.0951, 0.7513, 0.1439, 0.7513, 0.0591, 0.7513, 0.0407, 0.7513, 0.0591, 0.7513, 0.1439, 0.7513, 0.0591, 0.7513, 0.0407, 0.7513, 0.0402, 0.7513, 0.0591, 0.7803, 0.0591, 0.7513, 0.078, 0.7803, 0.0591, 0.7513, 0.0591, 0.7803, 0.0402, 0.7513, 0.0402, 0.7803, 0.0402, 0.7513, 0.0591, 0.7803, 0.0402, 0.7513, 0.0402, 0.7803, 0.0214, 0.7513, 0.0214, 0.7513, 0.0402, 0.7803, 0.0214, 0.7803, 0.0402, 0.8093, 0.0214, 0.7803, 0.0402, 0.7803, 0.0214, 0.7803, 0.0402, 0.8093, 0.0214, 0.8093, 0.0402, 0.8383, 0.0214, 0.8093, 0.0402, 0.8093, 0.0214, 0.8093, 0.0402, 0.8383, 0.0214, 0.8383, 0.0402, 0.8673, 0.0214, 0.8383, 0.0402, 0.8383, 0.1725, 0.8383, 0.1536, 0.8383, 0.1536, 0.8093, 0.1536, 0.8093, 0.1536, 0.8383, 0.1347, 0.8093, 0.1347, 0.8383, 0.1347, 0.8093, 0.1536, 0.8383, 0.1347, 0.8093, 0.1347, 0.8383, 0.1158, 0.8093, 0.1158, 0.8383, 0.1158, 0.8093, 0.1347, 0.8383, 0.1158, 0.8093, 0.1158, 0.8383, 0.0969, 0.8093, 0.0969, 0.8383, 0.0969, 0.8093, 0.1158, 0.8383, 0.0969, 0.8093, 0.0969, 0.8383, 0.078, 0.8093, 0.078, 0.8383, 0.078, 0.8093, 0.0969, 0.8383, 0.078, 0.8093, 0.078, 0.8383, 0.0591, 0.8093, 0.0591, 0.7803, 0.0591, 0.8093, 0.0402, 0.7803, 0.0591, 0.8093, 0.0591, 0.7803, 0.078, 0.8093, 0.078, 0.7803, 0.078, 0.8093, 0.0591, 0.7803, 0.078, 0.8093, 0.078, 0.7803, 0.0969, 0.8093, 0.0969, 0.7803, 0.0969, 0.8093, 0.078, 0.7803, 0.0969, 0.8093, 0.0969, 0.7803, 0.1158, 0.8093, 0.1158, 0.7803, 0.1158, 0.8093, 0.0969, 0.7803, 0.1158, 0.8093, 0.1158, 0.7803, 0.1347, 0.8093, 0.1347, 0.7803, 0.1347, 0.8093, 0.1158, 0.7803, 0.1725, 0.7513, 0.1536, 0.7803, 0.1536, 0.7513, 0.1536, 0.7513, 0.1536, 0.7803, 0.1347, 0.7513, 0.1347, 0.7803, 0.1347, 0.7513, 0.1536, 0.7803, 0.1347, 0.7513, 0.1347, 0.7803, 0.1158, 0.7513, 0.1158, 0.7803, 0.1158, 0.7513, 0.1347, 0.7803, 0.1158, 0.7513, 0.1158, 0.7803, 0.0969, 0.7513, 0.0969, 0.7803, 0.0969, 0.7513, 0.1158, 0.7803, 0.0969, 0.7513, 0.0969, 0.7803, 0.078, 0.7513, 0.078, 0.7803, 0.078, 0.7513, 0.0969, 0.7803, 0.078, 0.7513, 0.078, 0.7803, 0.0591, 0.7513, 0.1347, 0.8093, 0.1347, 0.7803, 0.1536, 0.8093, 0.1536, 0.7803, 0.1536, 0.8093, 0.1347, 0.7803, 0.1725, 0.8093, 0.1536, 0.8093, 0.1536, 0.7803, 0.1536, 0.8093, 0.1725, 0.8093, 0.1725, 0.8383, 0.1914, 0.8383, 0.1725, 0.8383, 0.1725, 0.8093, 0.1914, 0.8673, 0.1725, 0.8383, 0.1914, 0.8383, 0.1725, 0.8383, 0.1914, 0.8673, 0.1725, 0.8673, 0.1914, 0.8963, 0.1725, 0.8673, 0.1914, 0.8673, 0.1725, 0.8673, 0.1914, 0.8963, 0.1725, 0.8963, 0.1914, 0.9253, 0.1725, 0.8963, 0.1914, 0.8963, 0.1536, 0.7803, 0.1725, 0.7803, 0.1725, 0.8093, 0.2481, 0.8963, 0.2292, 0.8963, 0.2292, 0.8673, 0.2103, 0.8673, 0.2292, 0.8673, 0.2292, 0.8963, 0.2292, 0.8673, 0.2103, 0.8673, 0.2103, 0.8383, 0.1914, 0.8383, 0.2103, 0.8383, 0.2103, 0.8673, 0.2103, 0.8383, 0.1914, 0.8383, 0.1914, 0.8093, 0.1725, 0.8093, 0.1914, 0.8093, 0.1914, 0.8383, 0.1914, 0.8093, 0.1725, 0.8093, 0.1914, 0.7803, 0.1725, 0.7803, 0.1914, 0.7803, 0.1725, 0.8093, 0.1914, 0.7803, 0.1725, 0.7803, 0.1725, 0.7513, 0.1536, 0.7803, 0.1725, 0.7513, 0.1725, 0.7803, 0.267, 0.8963, 0.2481, 0.8963, 0.2481, 0.8673, 0.2292, 0.8673, 0.2481, 0.8673, 0.2481, 0.8963, 0.2481, 0.8673, 0.2292, 0.8673, 0.2292, 0.8383, 0.2103, 0.8383, 0.2292, 0.8383, 0.2292, 0.8673, 0.2292, 0.8383, 0.2103, 0.8383, 0.2103, 0.8093, 0.1914, 0.8093, 0.2103, 0.8093, 0.2103, 0.8383, 0.1914, 0.7803, 0.2103, 0.8093, 0.1914, 0.8093, 0.2103, 0.7803, 0.2103, 0.8093, 0.1914, 0.7803, 0.2103, 0.8093, 0.2103, 0.7803, 0.2292, 0.8093, 0.2292, 0.7803, 0.2292, 0.8093, 0.2103, 0.7803, 0.1914, 0.7513, 0.1914, 0.7803, 0.1725, 0.7513, 0.1914, 0.7803, 0.1914, 0.7513, 0.2103, 0.7803, 0.2103, 0.7513, 0.2103, 0.7803, 0.1914, 0.7513, 0.2103, 0.7803, 0.2103, 0.7513, 0.2292, 0.7803, 0.2292, 0.7513, 0.2292, 0.7803, 0.2103, 0.7513, 0.2292, 0.7803, 0.2292, 0.7513, 0.2481, 0.7803, 0.2481, 0.7513, 0.2481, 0.7803, 0.2292, 0.7513, 0.2481, 0.7803, 0.2481, 0.7513, 0.267, 0.7803, 0.267, 0.7513, 0.267, 0.7803, 0.2481, 0.7513, 0.267, 0.7803, 0.267, 0.7513, 0.2859, 0.7803, 0.2859, 0.7513, 0.2859, 0.7803, 0.267, 0.7513, 0.2859, 0.7803, 0.2859, 0.7513, 0.3048, 0.7803, 0.3048, 0.7513, 0.3048, 0.7803, 0.2859, 0.7513, 0.3237, 0.7803, 0.3048, 0.7803, 0.3048, 0.7513, 0.3048, 0.7803, 0.3237, 0.7803, 0.3237, 0.8093, 0.2292, 0.8093, 0.2292, 0.7803, 0.2481, 0.8093, 0.2481, 0.7803, 0.2481, 0.8093, 0.2292, 0.7803, 0.2481, 0.8093, 0.2481, 0.7803, 0.267, 0.8093, 0.267, 0.7803, 0.267, 0.8093, 0.2481, 0.7803, 0.267, 0.8093, 0.267, 0.7803, 0.2859, 0.8093, 0.2859, 0.7803, 0.2859, 0.8093, 0.267, 0.7803, 0.2859, 0.8093, 0.2859, 0.7803, 0.3048, 0.8093, 0.3048, 0.7803, 0.3048, 0.8093, 0.2859, 0.7803, 0.3237, 0.8093, 0.3048, 0.8093, 0.3048, 0.7803, 0.3237, 0.8383, 0.3048, 0.8093, 0.3237, 0.8093, 0.3048, 0.8383, 0.3237, 0.8383, 0.3237, 0.8673, 0.3237, 0.8383, 0.3048, 0.8383, 0.3048, 0.8093, 0.2859, 0.8093, 0.3048, 0.8093, 0.3048, 0.8383, 0.3237, 0.8673, 0.3048, 0.8673, 0.3048, 0.8383, 0.3048, 0.8673, 0.3237, 0.8673, 0.3048, 0.8963, 0.3237, 0.8963, 0.3048, 0.8963, 0.3237, 0.8673, 0.3237, 0.9253, 0.3048, 0.8963, 0.3237, 0.8963, 0.3048, 0.9253, 0.3048, 0.8963, 0.3237, 0.9253, 0.3048, 0.8963, 0.3048, 0.9253, 0.2859, 0.8963, 0.2859, 0.9253, 0.2859, 0.8963, 0.3048, 0.9253, 0.2859, 0.8963, 0.2859, 0.9253, 0.267, 0.8963, 0.267, 0.9253, 0.267, 0.8963, 0.2859, 0.9253, 0.2481, 0.8963, 0.267, 0.8963, 0.267, 0.9253, 0.3237, 0.9543, 0.3237, 0.9253, 0.3426, 0.9543, 0.3237, 0.9253, 0.3237, 0.9543, 0.3048, 0.9253, 0.3048, 0.9543, 0.3048, 0.9253, 0.3237, 0.9543, 0.3048, 0.9253, 0.3048, 0.9543, 0.2859, 0.9253, 0.2859, 0.9543, 0.2859, 0.9253, 0.3048, 0.9543, 0.2859, 0.9253, 0.2859, 0.9543, 0.267, 0.9253, 0.267, 0.9543, 0.267, 0.9253, 0.2859, 0.9543, 0.2481, 0.9253, 0.267, 0.9253, 0.267, 0.9543, 0.267, 0.9253, 0.2481, 0.9253, 0.2481, 0.8963, 0.2292, 0.8963, 0.2481, 0.8963, 0.2481, 0.9253, 0.2103, 0.9833, 0.2103, 0.9543, 0.2292, 0.9833, 0.2292, 0.9543, 0.2292, 0.9833, 0.2103, 0.9543, 0.2292, 0.9833, 0.2292, 0.9543, 0.2481, 0.9833, 0.2481, 0.9543, 0.2481, 0.9833, 0.2292, 0.9543, 0.2481, 0.9833, 0.2481, 0.9543, 0.267, 0.9833, 0.267, 0.9543, 0.267, 0.9833, 0.2481, 0.9543, 0.267, 0.9833, 0.267, 0.9543, 0.2859, 0.9833, 0.2859, 0.9543, 0.2859, 0.9833, 0.267, 0.9543, 0.2859, 0.9833, 0.2859, 0.9543, 0.3048, 0.9833, 0.3048, 0.9543, 0.3048, 0.9833, 0.2859, 0.9543, 0.2481, 0.9253, 0.267, 0.9543, 0.2481, 0.9543, 0.2292, 0.9253, 0.2481, 0.9543, 0.2292, 0.9543, 0.2481, 0.9543, 0.2292, 0.9253, 0.2481, 0.9253, 0.2292, 0.8963, 0.2481, 0.9253, 0.2292, 0.9253, 0.2103, 0.9253, 0.2292, 0.9543, 0.2103, 0.9543, 0.2292, 0.9543, 0.2103, 0.9253, 0.2292, 0.9253, 0.2103, 0.8963, 0.2292, 0.9253, 0.2103, 0.9253, 0.2292, 0.9253, 0.2103, 0.8963, 0.2292, 0.8963, 0.2103, 0.8673, 0.2292, 0.8963, 0.2103, 0.8963, 0.1914, 0.9253, 0.1914, 0.9543, 0.1725, 0.9543, 0.1914, 0.9543, 0.1914, 0.9253, 0.2103, 0.9543, 0.2103, 0.9543, 0.1914, 0.9253, 0.2103, 0.9253, 0.1914, 0.8963, 0.2103, 0.9253, 0.1914, 0.9253, 0.2103, 0.9253, 0.1914, 0.8963, 0.2103, 0.8963, 0.1914, 0.8673, 0.2103, 0.8963, 0.1914, 0.8963, 0.2103, 0.8963, 0.1914, 0.8673, 0.2103, 0.8673, 0.1914, 0.8383, 0.2103, 0.8673, 0.1914, 0.8673, 0.1158, 0.9833, 0.1158, 0.9543, 0.1347, 0.9833, 0.1347, 0.9543, 0.1347, 0.9833, 0.1158, 0.9543, 0.1347, 0.9833, 0.1347, 0.9543, 0.1536, 0.9833, 0.1536, 0.9543, 0.1536, 0.9833, 0.1347, 0.9543, 0.1536, 0.9833, 0.1536, 0.9543, 0.1725, 0.9833, 0.1725, 0.9543, 0.1725, 0.9833, 0.1536, 0.9543, 0.1725, 0.9833, 0.1725, 0.9543, 0.1914, 0.9833, 0.1914, 0.9543, 0.1914, 0.9833, 0.1725, 0.9543, 0.1914, 0.9833, 0.1914, 0.9543, 0.2103, 0.9833, 0.2103, 0.9543, 0.2103, 0.9833, 0.1914, 0.9543, 0.1725, 0.8963, 0.1914, 0.9253, 0.1725, 0.9253, 0.1725, 0.9543, 0.1725, 0.9253, 0.1914, 0.9253, 0.1725, 0.9253, 0.1725, 0.9543, 0.1536, 0.9253, 0.1536, 0.9543, 0.1536, 0.9253, 0.1725, 0.9543, 0.1536, 0.9253, 0.1536, 0.9543, 0.1347, 0.9253, 0.1347, 0.9543, 0.1347, 0.9253, 0.1536, 0.9543, 0.1347, 0.9253, 0.1347, 0.9543, 0.1158, 0.9253, 0.1158, 0.9543, 0.1158, 0.9253, 0.1347, 0.9543, 0.1158, 0.9253, 0.1158, 0.9543, 0.0969, 0.9253, 0.0969, 0.9543, 0.0969, 0.9253, 0.1158, 0.9543, 0.1347, 0.8963, 0.1158, 0.9253, 0.1158, 0.8963, 0.1158, 0.9253, 0.1347, 0.8963, 0.1347, 0.9253, 0.1347, 0.9253, 0.1347, 0.8963, 0.1536, 0.9253, 0.1536, 0.8963, 0.1536, 0.9253, 0.1347, 0.8963, 0.1536, 0.9253, 0.1536, 0.8963, 0.1725, 0.9253, 0.1725, 0.9253, 0.1536, 0.8963, 0.1725, 0.8963, 0.1536, 0.8673, 0.1725, 0.8963, 0.1536, 0.8963, 0.1725, 0.8963, 0.1536, 0.8673, 0.1725, 0.8673, 0.1536, 0.8383, 0.1725, 0.8673, 0.1536, 0.8673, 0.1725, 0.8673, 0.1536, 0.8383, 0.1725, 0.8383, 0.1347, 0.8383, 0.1347, 0.8673, 0.1158, 0.8383, 0.1158, 0.8673, 0.1158, 0.8383, 0.1347, 0.8673, 0.0969, 0.8383, 0.1158, 0.8383, 0.1158, 0.8673, 0.1536, 0.8673, 0.1347, 0.8383, 0.1536, 0.8383, 0.1347, 0.8383, 0.1536, 0.8673, 0.1347, 0.8673, 0.1536, 0.8963, 0.1347, 0.8673, 0.1536, 0.8673, 0.1347, 0.8963, 0.1347, 0.8673, 0.1536, 0.8963, 0.1347, 0.8673, 0.1347, 0.8963, 0.1158, 0.8673, 0.1158, 0.8963, 0.1158, 0.8673, 0.1347, 0.8963, 0.0969, 0.8673, 0.1158, 0.8673, 0.1158, 0.8963, 0.1158, 0.8673, 0.0969, 0.8673, 0.0969, 0.8383, 0.078, 0.8383, 0.0969, 0.8383, 0.0969, 0.8673, 0.078, 0.8383, 0.0591, 0.8383, 0.0591, 0.8093, 0.0591, 0.8383, 0.078, 0.8383, 0.078, 0.8673, 0.0969, 0.8673, 0.078, 0.8673, 0.078, 0.8383, 0.078, 0.8673, 0.0969, 0.8673, 0.0969, 0.8963, 0.1158, 0.8963, 0.0969, 0.8963, 0.0969, 0.8673, 0.0969, 0.8963, 0.1158, 0.8963, 0.1158, 0.9253, 0.1158, 0.9253, 0.0969, 0.9253, 0.0969, 0.8963, 0.078, 0.8963, 0.0969, 0.8963, 0.0969, 0.9253, 0.0969, 0.8963, 0.078, 0.8963, 0.078, 0.8673, 0.0591, 0.8673, 0.078, 0.8673, 0.078, 0.8963, 0.0591, 0.8383, 0.078, 0.8673, 0.0591, 0.8673, 0.078, 0.9253, 0.0969, 0.9253, 0.0969, 0.9543, 0.0969, 0.9253, 0.078, 0.9253, 0.078, 0.8963, 0.0591, 0.8963, 0.078, 0.8963, 0.078, 0.9253, 0.078, 0.8963, 0.0591, 0.8963, 0.0591, 0.8673, 0.0402, 0.8673, 0.0591, 0.8673, 0.0591, 0.8963, 0.0402, 0.8383, 0.0591, 0.8673, 0.0402, 0.8673, 0.0591, 0.8673, 0.0402, 0.8383, 0.0591, 0.8383, 0.0402, 0.8093, 0.0591, 0.8383, 0.0402, 0.8383, 0.0591, 0.8383, 0.0402, 0.8093, 0.0591, 0.8093, 0.0402, 0.7803, 0.0591, 0.8093, 0.0402, 0.8093, 0.0214, 0.8383, 0.0402, 0.8673, 0.0214, 0.8673, 0.0214, 0.8673, 0.0402, 0.8673, 0.0402, 0.8963, 0.0591, 0.8963, 0.0402, 0.8963, 0.0402, 0.8673, 0.0402, 0.8963, 0.0591, 0.8963, 0.0591, 0.9253, 0.078, 0.9253, 0.0591, 0.9253, 0.0591, 0.8963, 0.0591, 0.9253, 0.078, 0.9253, 0.078, 0.9543, 0.0969, 0.9543, 0.078, 0.9543, 0.078, 0.9253, 0.078, 0.9543, 0.0969, 0.9543, 0.0969, 0.9833, 0.1158, 0.9543, 0.0969, 0.9833, 0.0969, 0.9543, 0.0969, 0.9833, 0.1158, 0.9543, 0.1158, 0.9833, 0.0402, 0.8963, 0.0214, 0.8963, 0.0214, 0.8673, 0.0214, 0.8963, 0.0402, 0.8963, 0.0402, 0.9253, 0.0591, 0.9253, 0.0402, 0.9253, 0.0402, 0.8963, 0.0402, 0.9253, 0.0591, 0.9253, 0.0591, 0.9543, 0.078, 0.9543, 0.0591, 0.9543, 0.0591, 0.9253, 0.0591, 0.9543, 0.078, 0.9543, 0.078, 0.9833, 0.0969, 0.9833, 0.078, 0.9833, 0.078, 0.9543, 0.0402, 0.9253, 0.0214, 0.9253, 0.0214, 0.8963, 0.0214, 0.9253, 0.0402, 0.9253, 0.0402, 0.9543, 0.0591, 0.9543, 0.0402, 0.9543, 0.0402, 0.9253, 0.0402, 0.9543, 0.0591, 0.9543, 0.0591, 0.9833, 0.078, 0.9833, 0.0591, 0.9833, 0.0591, 0.9543, 0.0402, 0.9543, 0.0214, 0.9543, 0.0214, 0.9253, 0.0214, 0.9543, 0.0402, 0.9543, 0.0402, 0.9833, 0.0591, 0.9833, 0.0402, 0.9833, 0.0402, 0.9543, 0.0214, 0.9543, 0.0402, 0.9833, 0.0214, 0.9833, 0.2103, 0.9833, 0.1914, 0.9833, 0.1914, 0.9369, 0.1725, 0.9369, 0.1914, 0.9369, 0.1914, 0.9833, 0.1914, 0.9369, 0.1725, 0.9369, 0.1725, 0.8905, 0.1725, 0.8905, 0.1725, 0.9369, 0.1536, 0.8905, 0.1536, 0.9369, 0.1536, 0.8905, 0.1725, 0.9369, 0.1914, 0.9833, 0.1725, 0.9833, 0.1725, 0.9369, 0.1536, 0.9833, 0.1725, 0.9369, 0.1725, 0.9833, 0.1725, 0.9369, 0.1536, 0.9833, 0.1536, 0.9369, 0.1536, 0.9369, 0.1536, 0.9833, 0.1347, 0.9369, 0.1347, 0.9833, 0.1347, 0.9369, 0.1536, 0.9833, 0.1347, 0.9369, 0.1347, 0.9833, 0.1158, 0.9369, 0.1158, 0.9833, 0.1158, 0.9369, 0.1347, 0.9833, 0.1158, 0.9369, 0.1158, 0.9833, 0.0969, 0.9369, 0.0969, 0.9833, 0.0969, 0.9369, 0.1158, 0.9833, 0.1914, 0.8905, 0.2103, 0.8905, 0.2103, 0.9369, 0.2292, 0.8905, 0.2103, 0.9369, 0.2103, 0.8905, 0.2103, 0.9369, 0.2292, 0.8905, 0.2292, 0.9369, 0.2481, 0.8905, 0.2292, 0.9369, 0.2292, 0.8905, 0.2292, 0.9369, 0.2481, 0.8905, 0.2481, 0.9369, 0.2481, 0.9369, 0.2481, 0.8905, 0.267, 0.8905, 0.267, 0.8441, 0.267, 0.8905, 0.2481, 0.8905, 0.267, 0.8905, 0.267, 0.8441, 0.2859, 0.8905, 0.2859, 0.8441, 0.2859, 0.8905, 0.267, 0.8441, 0.2859, 0.8905, 0.2859, 0.8441, 0.3048, 0.8905, 0.2481, 0.9833, 0.2481, 0.9369, 0.267, 0.9833, 0.2481, 0.9369, 0.2481, 0.9833, 0.2292, 0.9369, 0.2292, 0.9833, 0.2292, 0.9369, 0.2481, 0.9833, 0.2103, 0.9833, 0.2292, 0.9369, 0.2292, 0.9833, 0.2292, 0.9369, 0.2103, 0.9833, 0.2103, 0.9369, 0.1914, 0.9369, 0.2103, 0.9369, 0.2103, 0.9833, 0.2103, 0.9369, 0.1914, 0.9369, 0.1914, 0.8905, 0.1725, 0.8905, 0.1914, 0.8905, 0.1914, 0.9369, 0.1914, 0.8905, 0.1725, 0.8905, 0.1914, 0.8441, 0.1725, 0.8441, 0.1914, 0.8441, 0.1725, 0.8905, 0.1914, 0.7513, 0.1914, 0.7977, 0.1725, 0.7513, 0.1914, 0.7977, 0.1914, 0.7513, 0.2103, 0.7977, 0.2103, 0.7513, 0.2103, 0.7977, 0.1914, 0.7513, 0.2103, 0.7977, 0.2103, 0.7513, 0.2292, 0.7977, 0.2292, 0.7513, 0.2292, 0.7977, 0.2103, 0.7513, 0.2292, 0.7977, 0.2292, 0.7513, 0.2481, 0.7977, 0.2481, 0.7513, 0.2481, 0.7977, 0.2292, 0.7513, 0.2481, 0.7977, 0.2481, 0.7513, 0.267, 0.7977, 0.267, 0.7513, 0.267, 0.7977, 0.2481, 0.7513, 0.267, 0.7977, 0.267, 0.7513, 0.2859, 0.7977, 0.1914, 0.7977, 0.1914, 0.8441, 0.1725, 0.7977, 0.1914, 0.8441, 0.1914, 0.7977, 0.2103, 0.8441, 0.2103, 0.7977, 0.2103, 0.8441, 0.1914, 0.7977, 0.2103, 0.8441, 0.2103, 0.7977, 0.2292, 0.8441, 0.2292, 0.7977, 0.2292, 0.8441, 0.2103, 0.7977, 0.2292, 0.8441, 0.2292, 0.7977, 0.2481, 0.8441, 0.2481, 0.7977, 0.2481, 0.8441, 0.2292, 0.7977, 0.267, 0.7977, 0.2481, 0.8441, 0.2481, 0.7977, 0.2481, 0.8441, 0.267, 0.7977, 0.267, 0.8441, 0.2859, 0.7977, 0.267, 0.8441, 0.267, 0.7977, 0.2481, 0.8905, 0.2481, 0.8441, 0.267, 0.8441, 0.2481, 0.8441, 0.2481, 0.8905, 0.2292, 0.8441, 0.2292, 0.8905, 0.2292, 0.8441, 0.2481, 0.8905, 0.2292, 0.8441, 0.2292, 0.8905, 0.2103, 0.8441, 0.2103, 0.8905, 0.2103, 0.8441, 0.2292, 0.8905, 0.2103, 0.8441, 0.2103, 0.8905, 0.1914, 0.8441, 0.1914, 0.8441, 0.2103, 0.8905, 0.1914, 0.8905, 0.0214, 0.9369, 0.0402, 0.9833, 0.0214, 0.9833, 0.0402, 0.9833, 0.0214, 0.9369, 0.0402, 0.9369, 0.0214, 0.8905, 0.0402, 0.9369, 0.0214, 0.9369, 0.0402, 0.9369, 0.0214, 0.8905, 0.0402, 0.8905, 0.0214, 0.8441, 0.0402, 0.8905, 0.0214, 0.8905, 0.0591, 0.9369, 0.078, 0.9833, 0.0591, 0.9833, 0.078, 0.9833, 0.0591, 0.9369, 0.078, 0.9369, 0.0591, 0.8905, 0.078, 0.9369, 0.0591, 0.9369, 0.078, 0.9369, 0.0591, 0.8905, 0.078, 0.8905, 0.0591, 0.8441, 0.078, 0.8905, 0.0591, 0.8905, 0.078, 0.8441, 0.078, 0.8905, 0.0591, 0.8441, 0.0402, 0.9369, 0.0591, 0.9833, 0.0402, 0.9833, 0.0591, 0.9833, 0.0402, 0.9369, 0.0591, 0.9369, 0.0402, 0.8905, 0.0591, 0.9369, 0.0402, 0.9369, 0.0591, 0.9369, 0.0402, 0.8905, 0.0591, 0.8905, 0.0402, 0.8441, 0.0591, 0.8905, 0.0402, 0.8905, 0.0591, 0.8905, 0.0402, 0.8441, 0.0591, 0.8441, 0.0402, 0.7977, 0.0591, 0.8441, 0.0402, 0.8441, 0.0591, 0.7977, 0.0591, 0.8441, 0.0402, 0.7977, 0.0591, 0.8441, 0.0591, 0.7977, 0.078, 0.8441, 0.078, 0.7977, 0.078, 0.8441, 0.0591, 0.7977, 0.078, 0.8441, 0.078, 0.7977, 0.0969, 0.8441, 0.0402, 0.8905, 0.0214, 0.8441, 0.0402, 0.8441, 0.0214, 0.7977, 0.0402, 0.8441, 0.0214, 0.8441, 0.0402, 0.8441, 0.0214, 0.7977, 0.0402, 0.7977, 0.0214, 0.7513, 0.0402, 0.7977, 0.0214, 0.7977, 0.0402, 0.7513, 0.0402, 0.7977, 0.0214, 0.7513, 0.0402, 0.7977, 0.0402, 0.7513, 0.0591, 0.7977, 0.0591, 0.7513, 0.0591, 0.7977, 0.0402, 0.7513, 0.0591, 0.7977, 0.0591, 0.7513, 0.078, 0.7977, 0.078, 0.7513, 0.078, 0.7977, 0.0591, 0.7513, 0.078, 0.7977, 0.078, 0.7513, 0.0969, 0.7977, 0.0969, 0.7513, 0.0969, 0.7977, 0.078, 0.7513, 0.0969, 0.7977, 0.0969, 0.7513, 0.1158, 0.7977, 0.1158, 0.7513, 0.1158, 0.7977, 0.0969, 0.7513, 0.1158, 0.7977, 0.1158, 0.7513, 0.1347, 0.7977, 0.1347, 0.7513, 0.1347, 0.7977, 0.1158, 0.7513, 0.1347, 0.7977, 0.1347, 0.7513, 0.1536, 0.7977, 0.1536, 0.7513, 0.1536, 0.7977, 0.1347, 0.7513, 0.1536, 0.7977, 0.1536, 0.7513, 0.1725, 0.7977, 0.1725, 0.7513, 0.1725, 0.7977, 0.1536, 0.7513, 0.1725, 0.7977, 0.1725, 0.7513, 0.1914, 0.7977, 0.0969, 0.7977, 0.0969, 0.8441, 0.078, 0.7977, 0.0969, 0.8441, 0.0969, 0.7977, 0.1158, 0.8441, 0.1158, 0.7977, 0.1158, 0.8441, 0.0969, 0.7977, 0.1158, 0.8441, 0.1158, 0.7977, 0.1347, 0.8441, 0.1347, 0.7977, 0.1347, 0.8441, 0.1158, 0.7977, 0.1347, 0.8441, 0.1347, 0.7977, 0.1536, 0.8441, 0.1536, 0.7977, 0.1536, 0.8441, 0.1347, 0.7977, 0.1536, 0.8441, 0.1536, 0.7977, 0.1725, 0.8441, 0.1725, 0.7977, 0.1725, 0.8441, 0.1536, 0.7977, 0.1725, 0.8441, 0.1725, 0.7977, 0.1914, 0.8441, 0.078, 0.8905, 0.078, 0.8441, 0.0969, 0.8905, 0.0969, 0.8441, 0.0969, 0.8905, 0.078, 0.8441, 0.0969, 0.8905, 0.0969, 0.8441, 0.1158, 0.8905, 0.1158, 0.8441, 0.1158, 0.8905, 0.0969, 0.8441, 0.1158, 0.8905, 0.1158, 0.8441, 0.1347, 0.8905, 0.1347, 0.8441, 0.1347, 0.8905, 0.1158, 0.8441, 0.1347, 0.8905, 0.1347, 0.8441, 0.1536, 0.8905, 0.1536, 0.8441, 0.1536, 0.8905, 0.1347, 0.8441, 0.1536, 0.8905, 0.1536, 0.8441, 0.1725, 0.8905, 0.1725, 0.8441, 0.1725, 0.8905, 0.1536, 0.8441, 0.1536, 0.8905, 0.1536, 0.9369, 0.1347, 0.8905, 0.1347, 0.9369, 0.1347, 0.8905, 0.1536, 0.9369, 0.1347, 0.8905, 0.1347, 0.9369, 0.1158, 0.8905, 0.1158, 0.9369, 0.1158, 0.8905, 0.1347, 0.9369, 0.1158, 0.8905, 0.1158, 0.9369, 0.0969, 0.8905, 0.0969, 0.9369, 0.0969, 0.8905, 0.1158, 0.9369, 0.0969, 0.8905, 0.0969, 0.9369, 0.078, 0.8905, 0.078, 0.8905, 0.0969, 0.9369, 0.078, 0.9369, 0.0969, 0.9833, 0.078, 0.9369, 0.0969, 0.9369, 0.078, 0.9369, 0.0969, 0.9833, 0.078, 0.9833, 0.0308, 0.7513, 0.3709, 0.9833, 0.0308, 0.9833, 0.3709, 0.9833, 0.0308, 0.7513, 0.3709, 0.7513, 0.0308, 0.7513, 0.3709, 0.9833, 0.0308, 0.9833, 0.3709, 0.9833, 0.0308, 0.7513, 0.3709, 0.7513, 0.0308, 0.7513, 0.3709, 0.9833, 0.0308, 0.9833, 0.3709, 0.9833, 0.0308, 0.7513, 0.3709, 0.7513, 0.3709, 0.9833, 0.0308, 0.7513, 0.3709, 0.7513, 0.0308, 0.7513, 0.3709, 0.9833, 0.0308, 0.9833, 0.3709, 0.7513, 0.0308, 0.9833, 0.0308, 0.7513, 0.0308, 0.9833, 0.3709, 0.7513, 0.3709, 0.9833, 0.0308, 0.7513, 0.3709, 0.9833, 0.0308, 0.9833, 0.3709, 0.9833, 0.0308, 0.7513, 0.3709, 0.7513, 0.0951, 0.7513, 0.1439, 0.7513, 0.0591, 0.7513, 0.0407, 0.7513, 0.0591, 0.7513, 0.1439, 0.7513, 0.0591, 0.7513, 0.0407, 0.7513, 0.0402, 0.7513, 0.1439, 0.7513, 0.1995, 0.7513, 0.2553, 0.7513, 0.0407, 0.7513, 0.0972, 0.7513, 0.0605, 0.7513, 0.3412, 0.7513, 0.2553, 0.7513, 0.3045, 0.7513, 0.2553, 0.7513, 0.3412, 0.7513, 0.1439, 0.7513, 0.3237, 0.7513, 0.1439, 0.7513, 0.3412, 0.7513, 0.1439, 0.7513, 0.3237, 0.7513, 0.0407, 0.7513, 0.2859, 0.7513, 0.0407, 0.7513, 0.3237, 0.7513, 0.0407, 0.7513, 0.2859, 0.7513, 0.0972, 0.7513, 0.1464, 0.7513, 0.0972, 0.7513, 0.2859, 0.7513, 0.3615, 0.8093, 0.3426, 0.7803, 0.3615, 0.7803, 0.3426, 0.7513, 0.3615, 0.7803, 0.3426, 0.7803, 0.3615, 0.7803, 0.3426, 0.7513, 0.3615, 0.7513, 0.3237, 0.7513, 0.3615, 0.7513, 0.3426, 0.7513, 0.3412, 0.7513, 0.3615, 0.7513, 0.3237, 0.7513, 0.3615, 0.7513, 0.3412, 0.7513, 0.361, 0.7513, 0.3237, 0.7513, 0.3426, 0.7513, 0.3426, 0.7803, 0.3615, 0.8963, 0.3426, 0.8673, 0.3615, 0.8673, 0.3426, 0.8383, 0.3615, 0.8673, 0.3426, 0.8673, 0.3615, 0.8673, 0.3426, 0.8383, 0.3615, 0.8383, 0.3426, 0.8093, 0.3615, 0.8383, 0.3426, 0.8383, 0.3615, 0.8383, 0.3426, 0.8093, 0.3615, 0.8093, 0.3615, 0.8093, 0.3426, 0.8093, 0.3426, 0.7803, 0.3237, 0.7803, 0.3426, 0.7803, 0.3426, 0.8093, 0.3426, 0.7803, 0.3237, 0.7803, 0.3237, 0.7513, 0.3048, 0.7513, 0.3237, 0.7513, 0.3237, 0.7803, 0.3237, 0.7513, 0.3048, 0.7513, 0.2859, 0.7513, 0.3426, 0.8093, 0.3237, 0.8093, 0.3237, 0.7803, 0.3426, 0.8383, 0.3237, 0.8093, 0.3426, 0.8093, 0.3237, 0.8093, 0.3426, 0.8383, 0.3237, 0.8383, 0.3426, 0.8673, 0.3237, 0.8383, 0.3426, 0.8383, 0.3237, 0.8383, 0.3426, 0.8673, 0.3237, 0.8673, 0.3426, 0.8963, 0.3237, 0.8673, 0.3426, 0.8673, 0.3237, 0.8673, 0.3426, 0.8963, 0.3237, 0.8963, 0.3426, 0.9253, 0.3237, 0.8963, 0.3426, 0.8963, 0.3237, 0.8963, 0.3426, 0.9253, 0.3237, 0.9253, 0.3426, 0.9543, 0.3237, 0.9253, 0.3426, 0.9253, 0.3048, 0.9833, 0.3048, 0.9543, 0.3237, 0.9833, 0.3237, 0.9543, 0.3237, 0.9833, 0.3048, 0.9543, 0.3237, 0.9833, 0.3237, 0.9543, 0.3426, 0.9833, 0.3426, 0.9543, 0.3426, 0.9833, 0.3237, 0.9543, 0.3426, 0.9833, 0.3426, 0.9543, 0.3615, 0.9543, 0.3426, 0.9253, 0.3615, 0.9543, 0.3426, 0.9543, 0.3615, 0.9543, 0.3426, 0.9253, 0.3615, 0.9253, 0.3426, 0.8963, 0.3615, 0.9253, 0.3426, 0.9253, 0.3615, 0.9253, 0.3426, 0.8963, 0.3615, 0.8963, 0.3426, 0.8673, 0.3615, 0.8963, 0.3426, 0.8963, 0.1439, 0.9833, 0.2553, 0.9833, 0.1995, 0.9833, 0.3412, 0.9833, 0.2553, 0.9833, 0.1439, 0.9833, 0.2553, 0.9833, 0.3412, 0.9833, 0.3045, 0.9833, 0.3412, 0.9833, 0.3615, 0.9833, 0.361, 0.9833, 0.0951, 0.9833, 0.0591, 0.9833, 0.1439, 0.9833, 0.0407, 0.9833, 0.1439, 0.9833, 0.0591, 0.9833, 0.1439, 0.9833, 0.0407, 0.9833, 0.3412, 0.9833, 0.3237, 0.9833, 0.3412, 0.9833, 0.0407, 0.9833, 0.3412, 0.9833, 0.3237, 0.9833, 0.3615, 0.9833, 0.3426, 0.9833, 0.3615, 0.9833, 0.3237, 0.9833, 0.3615, 0.9543, 0.3615, 0.9833, 0.3426, 0.9833, 0.0407, 0.9833, 0.0591, 0.9833, 0.0402, 0.9833, 0.0605, 0.9833, 0.0972, 0.9833, 0.0407, 0.9833, 0.0407, 0.9833, 0.0972, 0.9833, 0.3237, 0.9833, 0.2859, 0.9833, 0.3237, 0.9833, 0.0972, 0.9833, 0.3237, 0.9833, 0.2859, 0.9833, 0.3048, 0.9833, 0.2859, 0.9833, 0.0972, 0.9833, 0.267, 0.9833, 0.0214, 0.9833, 0.0214, 0.7513, 0.0402, 0.9833, 0.0402, 0.7513, 0.0402, 0.9833, 0.0214, 0.7513, 0.0402, 0.9833, 0.0402, 0.7513, 0.0591, 0.9833, 0.0591, 0.7513, 0.0591, 0.9833, 0.0402, 0.7513, 0.0591, 0.9833, 0.0591, 0.7513, 0.078, 0.9833, 0.078, 0.7513, 0.078, 0.9833, 0.0591, 0.7513, 0.078, 0.9833, 0.078, 0.7513, 0.0969, 0.9833, 0.0969, 0.7513, 0.0969, 0.9833, 0.078, 0.7513, 0.0969, 0.9833, 0.0969, 0.7513, 0.1158, 0.9833, 0.1158, 0.7513, 0.1158, 0.9833, 0.0969, 0.7513, 0.1158, 0.9833, 0.1158, 0.7513, 0.1347, 0.9833, 0.1347, 0.7513, 0.1347, 0.9833, 0.1158, 0.7513, 0.1347, 0.9833, 0.1347, 0.7513, 0.1536, 0.9833, 0.1536, 0.7513, 0.1536, 0.9833, 0.1347, 0.7513, 0.1536, 0.9833, 0.1536, 0.7513, 0.1725, 0.9833, 0.1725, 0.7513, 0.1725, 0.9833, 0.1536, 0.7513, 0.1725, 0.9833, 0.1725, 0.7513, 0.1914, 0.9833, 0.1914, 0.7513, 0.1914, 0.9833, 0.1725, 0.7513, 0.1914, 0.9833, 0.1914, 0.7513, 0.2103, 0.9833, 0.2103, 0.7513, 0.2103, 0.9833, 0.1914, 0.7513, 0.2103, 0.9833, 0.2103, 0.7513, 0.2292, 0.9833, 0.2292, 0.7513, 0.2292, 0.9833, 0.2103, 0.7513, 0.2292, 0.9833, 0.2292, 0.7513, 0.2481, 0.9833, 0.2481, 0.7513, 0.2481, 0.9833, 0.2292, 0.7513, 0.2481, 0.9833, 0.2481, 0.7513, 0.267, 0.9833, 0.267, 0.7513, 0.267, 0.9833, 0.2481, 0.7513, 0.2859, 0.9833, 0.267, 0.9833, 0.267, 0.7513, 0.0407, 0.7513, 0.0402, 0.7513, 0.0591, 0.7513, 0.0407, 0.7513, 0.0972, 0.7513, 0.0605, 0.7513, 0.2859, 0.7513, 0.0972, 0.7513, 0.0407, 0.7513, 0.0972, 0.7513, 0.2859, 0.7513, 0.1464, 0.7513, 0.2859, 0.7513, 0.2859, 0.9833, 0.267, 0.7513, 0.2859, 0.9833, 0.2859, 0.7513, 0.3048, 0.9833, 0.267, 0.9833, 0.2859, 0.9833, 0.0972, 0.9833, 0.0972, 0.9833, 0.2859, 0.9833, 0.3237, 0.9833, 0.3048, 0.9833, 0.3237, 0.9833, 0.2859, 0.9833, 0.3237, 0.9833, 0.3048, 0.9833, 0.3048, 0.7513, 0.2859, 0.7513, 0.3048, 0.7513, 0.3048, 0.9833, 0.3048, 0.7513, 0.2859, 0.7513, 0.3237, 0.7513, 0.0407, 0.7513, 0.3237, 0.7513, 0.2859, 0.7513, 0.3237, 0.7513, 0.0407, 0.7513, 0.1439, 0.7513, 0.0591, 0.7513, 0.1439, 0.7513, 0.0407, 0.7513, 0.1439, 0.7513, 0.0591, 0.7513, 0.0951, 0.7513, 0.3412, 0.7513, 0.2553, 0.7513, 0.3045, 0.7513, 0.3412, 0.7513, 0.361, 0.7513, 0.3615, 0.7513, 0.3237, 0.7513, 0.3426, 0.7513, 0.3426, 0.9833, 0.3048, 0.7513, 0.3237, 0.7513, 0.3237, 0.9833, 0.3426, 0.9833, 0.3237, 0.9833, 0.3237, 0.7513, 0.3237, 0.9833, 0.3426, 0.9833, 0.3615, 0.9833, 0.3426, 0.7513, 0.3615, 0.9833, 0.3426, 0.9833, 0.3615, 0.9833, 0.3426, 0.7513, 0.3615, 0.7513, 0.3237, 0.7513, 0.3615, 0.7513, 0.3426, 0.7513, 0.3615, 0.7513, 0.3237, 0.7513, 0.3412, 0.7513, 0.1439, 0.7513, 0.3412, 0.7513, 0.3237, 0.7513, 0.3412, 0.7513, 0.1439, 0.7513, 0.2553, 0.7513, 0.1995, 0.7513, 0.2553, 0.7513, 0.1439, 0.7513, 0.0972, 0.9833, 0.0407, 0.9833, 0.0605, 0.9833, 0.3237, 0.9833, 0.0407, 0.9833, 0.0972, 0.9833, 0.0407, 0.9833, 0.3237, 0.9833, 0.3412, 0.9833, 0.3615, 0.9833, 0.3412, 0.9833, 0.3237, 0.9833, 0.3412, 0.9833, 0.3615, 0.9833, 0.361, 0.9833, 0.1439, 0.9833, 0.2553, 0.9833, 0.1995, 0.9833, 0.3045, 0.9833, 0.2553, 0.9833, 0.3412, 0.9833, 0.1439, 0.9833, 0.3412, 0.9833, 0.2553, 0.9833, 0.3412, 0.9833, 0.1439, 0.9833, 0.0407, 0.9833, 0.0591, 0.9833, 0.0407, 0.9833, 0.1439, 0.9833, 0.0407, 0.9833, 0.0591, 0.9833, 0.0402, 0.9833, 0.1439, 0.9833, 0.0951, 0.9833, 0.0591, 0.9833, 0.0214, 0.9833, 0.0214, 0.7513, 0.0402, 0.9833, 0.0402, 0.7513, 0.0402, 0.9833, 0.0214, 0.7513, 0.0402, 0.9833, 0.0402, 0.7513, 0.0591, 0.9833, 0.0591, 0.7513, 0.0591, 0.9833, 0.0402, 0.7513, 0.0591, 0.9833, 0.0591, 0.7513, 0.078, 0.9833, 0.078, 0.7513, 0.078, 0.9833, 0.0591, 0.7513, 0.078, 0.9833, 0.078, 0.7513, 0.0969, 0.9833, 0.0969, 0.7513, 0.0969, 0.9833, 0.078, 0.7513, 0.0969, 0.9833, 0.0969, 0.7513, 0.1158, 0.9833, 0.1158, 0.7513, 0.1158, 0.9833, 0.0969, 0.7513, 0.1158, 0.9833, 0.1158, 0.7513, 0.1347, 0.9833, 0.1347, 0.7513, 0.1347, 0.9833, 0.1158, 0.7513, 0.1347, 0.9833, 0.1347, 0.7513, 0.1536, 0.9833, 0.1536, 0.7513, 0.1536, 0.9833, 0.1347, 0.7513, 0.1536, 0.9833, 0.1536, 0.7513, 0.1725, 0.9833, 0.1725, 0.7513, 0.1725, 0.9833, 0.1536, 0.7513, 0.1725, 0.9833, 0.1725, 0.7513, 0.1914, 0.9833, 0.1914, 0.7513, 0.1914, 0.9833, 0.1725, 0.7513, 0.1914, 0.9833, 0.1914, 0.7513, 0.2103, 0.9833, 0.2103, 0.7513, 0.2103, 0.9833, 0.1914, 0.7513, 0.2103, 0.9833, 0.2103, 0.7513, 0.2292, 0.9833, 0.2292, 0.7513, 0.2292, 0.9833, 0.2103, 0.7513, 0.2292, 0.9833, 0.2292, 0.7513, 0.2481, 0.9833, 0.2481, 0.7513, 0.2481, 0.9833, 0.2292, 0.7513, 0.2481, 0.9833, 0.2481, 0.7513, 0.267, 0.9833, 0.267, 0.7513, 0.267, 0.9833, 0.2481, 0.7513, 0.2859, 0.9833, 0.267, 0.9833, 0.267, 0.7513, 0.0407, 0.7513, 0.0402, 0.7513, 0.0591, 0.7513, 0.0407, 0.7513, 0.0972, 0.7513, 0.0605, 0.7513, 0.2859, 0.7513, 0.0972, 0.7513, 0.0407, 0.7513, 0.0972, 0.7513, 0.2859, 0.7513, 0.1464, 0.7513, 0.2859, 0.7513, 0.2859, 0.9833, 0.267, 0.7513, 0.2859, 0.9833, 0.2859, 0.7513, 0.3048, 0.9833, 0.267, 0.9833, 0.2859, 0.9833, 0.0972, 0.9833, 0.0972, 0.9833, 0.2859, 0.9833, 0.3237, 0.9833, 0.3048, 0.9833, 0.3237, 0.9833, 0.2859, 0.9833, 0.3237, 0.9833, 0.3048, 0.9833, 0.3048, 0.7513, 0.2859, 0.7513, 0.3048, 0.7513, 0.3048, 0.9833, 0.3048, 0.7513, 0.2859, 0.7513, 0.3237, 0.7513, 0.0407, 0.7513, 0.3237, 0.7513, 0.2859, 0.7513, 0.3237, 0.7513, 0.0407, 0.7513, 0.1439, 0.7513, 0.0591, 0.7513, 0.1439, 0.7513, 0.0407, 0.7513, 0.1439, 0.7513, 0.0591, 0.7513, 0.0951, 0.7513, 0.3412, 0.7513, 0.2553, 0.7513, 0.3045, 0.7513, 0.3412, 0.7513, 0.361, 0.7513, 0.3615, 0.7513, 0.3237, 0.7513, 0.3426, 0.7513, 0.3426, 0.9833, 0.3048, 0.7513, 0.3237, 0.7513, 0.3237, 0.9833, 0.3426, 0.9833, 0.3237, 0.9833, 0.3237, 0.7513, 0.3237, 0.9833, 0.3426, 0.9833, 0.3615, 0.9833, 0.3426, 0.7513, 0.3615, 0.9833, 0.3426, 0.9833, 0.3615, 0.9833, 0.3426, 0.7513, 0.3615, 0.7513, 0.3237, 0.7513, 0.3615, 0.7513, 0.3426, 0.7513, 0.3615, 0.7513, 0.3237, 0.7513, 0.3412, 0.7513, 0.1439, 0.7513, 0.3412, 0.7513, 0.3237, 0.7513, 0.3412, 0.7513, 0.1439, 0.7513, 0.2553, 0.7513, 0.1995, 0.7513, 0.2553, 0.7513, 0.1439, 0.7513, 0.0972, 0.9833, 0.0407, 0.9833, 0.0605, 0.9833, 0.3237, 0.9833, 0.0407, 0.9833, 0.0972, 0.9833, 0.0407, 0.9833, 0.3237, 0.9833, 0.3412, 0.9833, 0.3615, 0.9833, 0.3412, 0.9833, 0.3237, 0.9833, 0.3412, 0.9833, 0.3615, 0.9833, 0.361, 0.9833, 0.1439, 0.9833, 0.2553, 0.9833, 0.1995, 0.9833, 0.3045, 0.9833, 0.2553, 0.9833, 0.3412, 0.9833, 0.1439, 0.9833, 0.3412, 0.9833, 0.2553, 0.9833, 0.3412, 0.9833, 0.1439, 0.9833, 0.0407, 0.9833, 0.0591, 0.9833, 0.0407, 0.9833, 0.1439, 0.9833, 0.0407, 0.9833, 0.0591, 0.9833, 0.0402, 0.9833, 0.1439, 0.9833, 0.0951, 0.9833, 0.0591, 0.9833, 0.1998, 0.7796, 0.2434, 0.7513, 0.2434, 0.7796, 0.2434, 0.7513, 0.1998, 0.7796, 0.2008, 0.7513, 0.2008, 0.7513, 0.1998, 0.7796, 0.1583, 0.7513, 0.1583, 0.7796, 0.1583, 0.7513, 0.1998, 0.7796, 0.1583, 0.7513, 0.1583, 0.7796, 0.1158, 0.7513, 0.1148, 0.7796, 0.1158, 0.7513, 0.1583, 0.7796, 0.1158, 0.7513, 0.1148, 0.7796, 0.0733, 0.7513, 0.0722, 0.7796, 0.0733, 0.7513, 0.1148, 0.7796, 0.0733, 0.7513, 0.0722, 0.7796, 0.0308, 0.7513, 0.0308, 0.7513, 0.0722, 0.7796, 0.0308, 0.7803, 0.1583, 0.7796, 0.1583, 0.8093, 0.1148, 0.7796, 0.1158, 0.8093, 0.1148, 0.7796, 0.1583, 0.8093, 0.1148, 0.7796, 0.1158, 0.8093, 0.0722, 0.7796, 0.0722, 0.8086, 0.0722, 0.7796, 0.1158, 0.8093, 0.0722, 0.7796, 0.0722, 0.8086, 0.0308, 0.7803, 0.0308, 0.7803, 0.0722, 0.8086, 0.0308, 0.8093, 0.0722, 0.8383, 0.0308, 0.8093, 0.0722, 0.8086, 0.0308, 0.8093, 0.0722, 0.8383, 0.0308, 0.8383, 0.0308, 0.8383, 0.0722, 0.8383, 0.0722, 0.8666, 0.1158, 0.8673, 0.0722, 0.8666, 0.0722, 0.8383, 0.0722, 0.8383, 0.0722, 0.8086, 0.1158, 0.8383, 0.1158, 0.8093, 0.1158, 0.8383, 0.0722, 0.8086, 0.1583, 0.8383, 0.1158, 0.8383, 0.1158, 0.8093, 0.1158, 0.8383, 0.1583, 0.8383, 0.1583, 0.8673, 0.2008, 0.8383, 0.1583, 0.8673, 0.1583, 0.8383, 0.1583, 0.8673, 0.2008, 0.8383, 0.2008, 0.8673, 0.2434, 0.8673, 0.2008, 0.8673, 0.2008, 0.8383, 0.2008, 0.8963, 0.2008, 0.8673, 0.2434, 0.8673, 0.2008, 0.8673, 0.2008, 0.8963, 0.1583, 0.8673, 0.1583, 0.8963, 0.1583, 0.8673, 0.2008, 0.8963, 0.1158, 0.8673, 0.1583, 0.8673, 0.1583, 0.8963, 0.1583, 0.8673, 0.1158, 0.8673, 0.1158, 0.8383, 0.0722, 0.8383, 0.1158, 0.8383, 0.1158, 0.8673, 0.2008, 0.8093, 0.2008, 0.8383, 0.1583, 0.8093, 0.1583, 0.8383, 0.1583, 0.8093, 0.2008, 0.8383, 0.1158, 0.8093, 0.1583, 0.8093, 0.1583, 0.8383, 0.2859, 0.8673, 0.3294, 0.8681, 0.2859, 0.8963, 0.3294, 0.8681, 0.2859, 0.8673, 0.2859, 0.8383, 0.2434, 0.8673, 0.2859, 0.8383, 0.2859, 0.8673, 0.2859, 0.8383, 0.2434, 0.8673, 0.2434, 0.8383, 0.2008, 0.8383, 0.2434, 0.8383, 0.2434, 0.8673, 0.2434, 0.8383, 0.2008, 0.8383, 0.2434, 0.8093, 0.2008, 0.8093, 0.2434, 0.8093, 0.2008, 0.8383, 0.2434, 0.8093, 0.2008, 0.8093, 0.1998, 0.7796, 0.1583, 0.8093, 0.1998, 0.7796, 0.2008, 0.8093, 0.1998, 0.7796, 0.1583, 0.8093, 0.1583, 0.7796, 0.2859, 0.8383, 0.2434, 0.8383, 0.2434, 0.8093, 0.2434, 0.8093, 0.1998, 0.7796, 0.2434, 0.7796, 0.3294, 0.8681, 0.2859, 0.8383, 0.3294, 0.8383, 0.3709, 0.8963, 0.3294, 0.8681, 0.3709, 0.8673, 0.3294, 0.8383, 0.3709, 0.8673, 0.3294, 0.8681, 0.3709, 0.8673, 0.3294, 0.8383, 0.3709, 0.8383, 0.3709, 0.8383, 0.3294, 0.8383, 0.3294, 0.8101, 0.2859, 0.8383, 0.3294, 0.8101, 0.3294, 0.8383, 0.3294, 0.8101, 0.2859, 0.8383, 0.2859, 0.8093, 0.2434, 0.8093, 0.2859, 0.8093, 0.2859, 0.8383, 0.2859, 0.8093, 0.2434, 0.8093, 0.2848, 0.7796, 0.2434, 0.7796, 0.2848, 0.7796, 0.2434, 0.8093, 0.2848, 0.7796, 0.2434, 0.7796, 0.2434, 0.7513, 0.3294, 0.8101, 0.2848, 0.7796, 0.3294, 0.7796, 0.2848, 0.7796, 0.3294, 0.8101, 0.2859, 0.8093, 0.2434, 0.7513, 0.2859, 0.7513, 0.2848, 0.7796, 0.3284, 0.7513, 0.2848, 0.7796, 0.2859, 0.7513, 0.2848, 0.7796, 0.3284, 0.7513, 0.3294, 0.7796, 0.3709, 0.7803, 0.3294, 0.7796, 0.3284, 0.7513, 0.3709, 0.8093, 0.3294, 0.7796, 0.3709, 0.7803, 0.3294, 0.7796, 0.3709, 0.8093, 0.3294, 0.8101, 0.3709, 0.8383, 0.3294, 0.8101, 0.3709, 0.8093, 0.3709, 0.7513, 0.3709, 0.7803, 0.3284, 0.7513, 0.0214, 0.9833, 0.0214, 0.7513, 0.0402, 0.9833, 0.0402, 0.7513, 0.0402, 0.9833, 0.0214, 0.7513, 0.0402, 0.9833, 0.0402, 0.7513, 0.0591, 0.9833, 0.0591, 0.7513, 0.0591, 0.9833, 0.0402, 0.7513, 0.0591, 0.9833, 0.0591, 0.7513, 0.078, 0.9833, 0.078, 0.7513, 0.078, 0.9833, 0.0591, 0.7513, 0.078, 0.9833, 0.078, 0.7513, 0.0969, 0.9833, 0.0969, 0.7513, 0.0969, 0.9833, 0.078, 0.7513, 0.0969, 0.9833, 0.0969, 0.7513, 0.1158, 0.9833, 0.1158, 0.7513, 0.1158, 0.9833, 0.0969, 0.7513, 0.1158, 0.9833, 0.1158, 0.7513, 0.1347, 0.9833, 0.1347, 0.7513, 0.1347, 0.9833, 0.1158, 0.7513, 0.1347, 0.9833, 0.1347, 0.7513, 0.1536, 0.9833, 0.1536, 0.7513, 0.1536, 0.9833, 0.1347, 0.7513, 0.1536, 0.9833, 0.1536, 0.7513, 0.1725, 0.9833, 0.1725, 0.7513, 0.1725, 0.9833, 0.1536, 0.7513, 0.1725, 0.9833, 0.1725, 0.7513, 0.1914, 0.9833, 0.1914, 0.7513, 0.1914, 0.9833, 0.1725, 0.7513, 0.1914, 0.9833, 0.1914, 0.7513, 0.2103, 0.9833, 0.2103, 0.7513, 0.2103, 0.9833, 0.1914, 0.7513, 0.2103, 0.9833, 0.2103, 0.7513, 0.2292, 0.9833, 0.2292, 0.7513, 0.2292, 0.9833, 0.2103, 0.7513, 0.2292, 0.9833, 0.2292, 0.7513, 0.2481, 0.9833, 0.2481, 0.7513, 0.2481, 0.9833, 0.2292, 0.7513, 0.2481, 0.9833, 0.2481, 0.7513, 0.267, 0.9833, 0.267, 0.7513, 0.267, 0.9833, 0.2481, 0.7513, 0.2859, 0.9833, 0.267, 0.9833, 0.267, 0.7513, 0.0407, 0.7513, 0.0402, 0.7513, 0.0591, 0.7513, 0.0407, 0.7513, 0.0972, 0.7513, 0.0605, 0.7513, 0.2859, 0.7513, 0.0972, 0.7513, 0.0407, 0.7513, 0.0972, 0.7513, 0.2859, 0.7513, 0.1464, 0.7513, 0.2859, 0.7513, 0.2859, 0.9833, 0.267, 0.7513, 0.2859, 0.9833, 0.2859, 0.7513, 0.3048, 0.9833, 0.267, 0.9833, 0.2859, 0.9833, 0.0972, 0.9833, 0.0972, 0.9833, 0.2859, 0.9833, 0.3237, 0.9833, 0.3048, 0.9833, 0.3237, 0.9833, 0.2859, 0.9833, 0.3237, 0.9833, 0.3048, 0.9833, 0.3048, 0.7513, 0.2859, 0.7513, 0.3048, 0.7513, 0.3048, 0.9833, 0.3048, 0.7513, 0.2859, 0.7513, 0.3237, 0.7513, 0.0407, 0.7513, 0.3237, 0.7513, 0.2859, 0.7513, 0.3237, 0.7513, 0.0407, 0.7513, 0.1439, 0.7513, 0.0591, 0.7513, 0.1439, 0.7513, 0.0407, 0.7513, 0.1439, 0.7513, 0.0591, 0.7513, 0.0951, 0.7513, 0.3412, 0.7513, 0.2553, 0.7513, 0.3045, 0.7513, 0.3412, 0.7513, 0.361, 0.7513, 0.3615, 0.7513, 0.3237, 0.7513, 0.3426, 0.7513, 0.3426, 0.9833, 0.3048, 0.7513, 0.3237, 0.7513, 0.3237, 0.9833, 0.3426, 0.9833, 0.3237, 0.9833, 0.3237, 0.7513, 0.3237, 0.9833, 0.3426, 0.9833, 0.3615, 0.9833, 0.3426, 0.7513, 0.3615, 0.9833, 0.3426, 0.9833, 0.3615, 0.9833, 0.3426, 0.7513, 0.3615, 0.7513, 0.3237, 0.7513, 0.3615, 0.7513, 0.3426, 0.7513, 0.3615, 0.7513, 0.3237, 0.7513, 0.3412, 0.7513, 0.1439, 0.7513, 0.3412, 0.7513, 0.3237, 0.7513, 0.3412, 0.7513, 0.1439, 0.7513, 0.2553, 0.7513, 0.1995, 0.7513, 0.2553, 0.7513, 0.1439, 0.7513, 0.0972, 0.9833, 0.0407, 0.9833, 0.0605, 0.9833, 0.3237, 0.9833, 0.0407, 0.9833, 0.0972, 0.9833, 0.0407, 0.9833, 0.3237, 0.9833, 0.3412, 0.9833, 0.3615, 0.9833, 0.3412, 0.9833, 0.3237, 0.9833, 0.3412, 0.9833, 0.3615, 0.9833, 0.361, 0.9833, 0.1439, 0.9833, 0.2553, 0.9833, 0.1995, 0.9833, 0.3045, 0.9833, 0.2553, 0.9833, 0.3412, 0.9833, 0.1439, 0.9833, 0.3412, 0.9833, 0.2553, 0.9833, 0.3412, 0.9833, 0.1439, 0.9833, 0.0407, 0.9833, 0.0591, 0.9833, 0.0407, 0.9833, 0.1439, 0.9833, 0.0407, 0.9833, 0.0591, 0.9833, 0.0402, 0.9833, 0.1439, 0.9833, 0.0951, 0.9833, 0.0591, 0.9833, 0.2859, 0.9369, 0.2859, 0.9833, 0.267, 0.9369, 0.2859, 0.9833, 0.2859, 0.9369, 0.3048, 0.9833, 0.3048, 0.9369, 0.3048, 0.9833, 0.2859, 0.9369, 0.3048, 0.9833, 0.3048, 0.9369, 0.3237, 0.9833, 0.3237, 0.9369, 0.3237, 0.9833, 0.3048, 0.9369, 0.3426, 0.9833, 0.3237, 0.9833, 0.3237, 0.9369, 0.3237, 0.9833, 0.3426, 0.9833, 0.3615, 0.9833, 0.3426, 0.9369, 0.3615, 0.9833, 0.3426, 0.9833, 0.3615, 0.9833, 0.3426, 0.9369, 0.3615, 0.9369, 0.3615, 0.8905, 0.3615, 0.9369, 0.3426, 0.9369, 0.3426, 0.8905, 0.3426, 0.9369, 0.3237, 0.8905, 0.3237, 0.9369, 0.3237, 0.8905, 0.3426, 0.9369, 0.3237, 0.8905, 0.3237, 0.9369, 0.3048, 0.8905, 0.3048, 0.9369, 0.3048, 0.8905, 0.3237, 0.9369, 0.3048, 0.8905, 0.3048, 0.9369, 0.2859, 0.8905, 0.2859, 0.9369, 0.2859, 0.8905, 0.3048, 0.9369, 0.2859, 0.8905, 0.2859, 0.9369, 0.267, 0.8905, 0.267, 0.9369, 0.267, 0.8905, 0.2859, 0.9369, 0.267, 0.8905, 0.267, 0.9369, 0.2481, 0.9369, 0.267, 0.9833, 0.2481, 0.9369, 0.267, 0.9369, 0.267, 0.8441, 0.2859, 0.7977, 0.2859, 0.8441, 0.3048, 0.8441, 0.2859, 0.8441, 0.2859, 0.7977, 0.2859, 0.8441, 0.3048, 0.8441, 0.3048, 0.8905, 0.3237, 0.8441, 0.3048, 0.8905, 0.3048, 0.8441, 0.3048, 0.8905, 0.3237, 0.8441, 0.3237, 0.8905, 0.3237, 0.8905, 0.3237, 0.8441, 0.3426, 0.8905, 0.3426, 0.8905, 0.3237, 0.8441, 0.3426, 0.8441, 0.3426, 0.8441, 0.3237, 0.8441, 0.3237, 0.7977, 0.3048, 0.7977, 0.3237, 0.7977, 0.3237, 0.8441, 0.3237, 0.7977, 0.3048, 0.7977, 0.3048, 0.7513, 0.3237, 0.8441, 0.3048, 0.8441, 0.3048, 0.7977, 0.2859, 0.7977, 0.3048, 0.7977, 0.3048, 0.8441, 0.3048, 0.7977, 0.2859, 0.7977, 0.3048, 0.7513, 0.3237, 0.9369, 0.3426, 0.9369, 0.3426, 0.9833, 0.2859, 0.7513, 0.2859, 0.7977, 0.267, 0.7513, 0.2859, 0.7977, 0.2859, 0.7513, 0.3048, 0.7513, 0.3237, 0.7513, 0.3048, 0.7513, 0.2859, 0.7513, 0.3048, 0.7513, 0.3237, 0.7513, 0.3237, 0.7977, 0.3426, 0.7977, 0.3237, 0.7977, 0.3237, 0.7513, 0.3237, 0.7977, 0.3426, 0.7977, 0.3426, 0.8441, 0.3615, 0.8441, 0.3426, 0.8441, 0.3426, 0.7977, 0.3615, 0.8905, 0.3426, 0.8441, 0.3615, 0.8441, 0.3426, 0.8441, 0.3615, 0.8905, 0.3426, 0.8905, 0.3426, 0.9369, 0.3426, 0.8905, 0.3615, 0.8905, 0.3615, 0.8441, 0.3426, 0.7977, 0.3615, 0.7977, 0.3426, 0.7513, 0.3615, 0.7977, 0.3426, 0.7977, 0.3615, 0.7977, 0.3426, 0.7513, 0.3615, 0.7513, 0.3237, 0.7513, 0.3615, 0.7513, 0.3426, 0.7513, 0.3412, 0.7513, 0.3615, 0.7513, 0.3237, 0.7513, 0.3615, 0.7513, 0.3412, 0.7513, 0.361, 0.7513, 0.3237, 0.7513, 0.3426, 0.7513, 0.3426, 0.7977, 0.0407, 0.7513, 0.0972, 0.7513, 0.0605, 0.7513, 0.3412, 0.7513, 0.2553, 0.7513, 0.3045, 0.7513, 0.2553, 0.7513, 0.3412, 0.7513, 0.1439, 0.7513, 0.3237, 0.7513, 0.1439, 0.7513, 0.3412, 0.7513, 0.1439, 0.7513, 0.3237, 0.7513, 0.0407, 0.7513, 0.2859, 0.7513, 0.0407, 0.7513, 0.3237, 0.7513, 0.0407, 0.7513, 0.2859, 0.7513, 0.0972, 0.7513, 0.1464, 0.7513, 0.0972, 0.7513, 0.2859, 0.7513, 0.1439, 0.7513, 0.1995, 0.7513, 0.2553, 0.7513, 0.1439, 0.9833, 0.0951, 0.9833, 0.0591, 0.9833, 0.0407, 0.9833, 0.0591, 0.9833, 0.0402, 0.9833, 0.0591, 0.9833, 0.0407, 0.9833, 0.1439, 0.9833, 0.0972, 0.9833, 0.0407, 0.9833, 0.0605, 0.9833, 0.1439, 0.9833, 0.2553, 0.9833, 0.1995, 0.9833, 0.2553, 0.9833, 0.1439, 0.9833, 0.3412, 0.9833, 0.0407, 0.9833, 0.3412, 0.9833, 0.1439, 0.9833, 0.3412, 0.9833, 0.0407, 0.9833, 0.3237, 0.9833, 0.0972, 0.9833, 0.3237, 0.9833, 0.0407, 0.9833, 0.3237, 0.9833, 0.0972, 0.9833, 0.2859, 0.9833, 0.267, 0.9833, 0.2859, 0.9833, 0.0972, 0.9833, 0.267, 0.9369, 0.2859, 0.9833, 0.267, 0.9833, 0.3237, 0.9833, 0.2859, 0.9833, 0.3048, 0.9833, 0.3412, 0.9833, 0.3615, 0.9833, 0.361, 0.9833, 0.3615, 0.9833, 0.3412, 0.9833, 0.3237, 0.9833, 0.3412, 0.9833, 0.3045, 0.9833, 0.2553, 0.9833, 0.0722, 0.9551, 0.1158, 0.9833, 0.0733, 0.9833, 0.1158, 0.9833, 0.0722, 0.9551, 0.1169, 0.9551, 0.0722, 0.9246, 0.1169, 0.9551, 0.0722, 0.9551, 0.0308, 0.9543, 0.0733, 0.9833, 0.0308, 0.9833, 0.0733, 0.9833, 0.0308, 0.9543, 0.0722, 0.9551, 0.0308, 0.9253, 0.0722, 0.9551, 0.0308, 0.9543, 0.0722, 0.9551, 0.0308, 0.9253, 0.0722, 0.9246, 0.0308, 0.8963, 0.0722, 0.9246, 0.0308, 0.9253, 0.0722, 0.8963, 0.0722, 0.9246, 0.0308, 0.8963, 0.1158, 0.9253, 0.0722, 0.9246, 0.0722, 0.8963, 0.0722, 0.9246, 0.1158, 0.9253, 0.1169, 0.9551, 0.1583, 0.9551, 0.1169, 0.9551, 0.1158, 0.9253, 0.1583, 0.9833, 0.1169, 0.9551, 0.1583, 0.9551, 0.1158, 0.9833, 0.1169, 0.9551, 0.1583, 0.9833, 0.0722, 0.8666, 0.0308, 0.8673, 0.0308, 0.8383, 0.0308, 0.8963, 0.0308, 0.8673, 0.0722, 0.8963, 0.0722, 0.8666, 0.0722, 0.8963, 0.0308, 0.8673, 0.1158, 0.8963, 0.0722, 0.8963, 0.0722, 0.8666, 0.0722, 0.8963, 0.1158, 0.8963, 0.1158, 0.9253, 0.1583, 0.9253, 0.1158, 0.9253, 0.1158, 0.8963, 0.1158, 0.9253, 0.1583, 0.9253, 0.1583, 0.9551, 0.2019, 0.9551, 0.1583, 0.9551, 0.1583, 0.9253, 0.1583, 0.9551, 0.2019, 0.9551, 0.1583, 0.9833, 0.1583, 0.9833, 0.2019, 0.9551, 0.2008, 0.9833, 0.2434, 0.9833, 0.2008, 0.9833, 0.2019, 0.9551, 0.2008, 0.9253, 0.2019, 0.9551, 0.1583, 0.9253, 0.0722, 0.8666, 0.1158, 0.8673, 0.1158, 0.8963, 0.1583, 0.8963, 0.1158, 0.8963, 0.1158, 0.8673, 0.1158, 0.8963, 0.1583, 0.8963, 0.1583, 0.9253, 0.2008, 0.8963, 0.1583, 0.9253, 0.1583, 0.8963, 0.1583, 0.9253, 0.2008, 0.8963, 0.2008, 0.9253, 0.2434, 0.9253, 0.2008, 0.9253, 0.2008, 0.8963, 0.2008, 0.9253, 0.2434, 0.9253, 0.2019, 0.9551, 0.2434, 0.9551, 0.2019, 0.9551, 0.2434, 0.9253, 0.2019, 0.9551, 0.2434, 0.9551, 0.2434, 0.9833, 0.2869, 0.9551, 0.2434, 0.9833, 0.2434, 0.9551, 0.2434, 0.9833, 0.2869, 0.9551, 0.2859, 0.9833, 0.2859, 0.9833, 0.2869, 0.9551, 0.3284, 0.9833, 0.3294, 0.9551, 0.3284, 0.9833, 0.2869, 0.9551, 0.3284, 0.9833, 0.3294, 0.9551, 0.3709, 0.9833, 0.3709, 0.9833, 0.3294, 0.9551, 0.3709, 0.9543, 0.3294, 0.9261, 0.3709, 0.9543, 0.3294, 0.9551, 0.3709, 0.9543, 0.3294, 0.9261, 0.3709, 0.9253, 0.3294, 0.8963, 0.3709, 0.9253, 0.3294, 0.9261, 0.3709, 0.9253, 0.3294, 0.8963, 0.3709, 0.8963, 0.3294, 0.8681, 0.3709, 0.8963, 0.3294, 0.8963, 0.3294, 0.9261, 0.3294, 0.9551, 0.2869, 0.9551, 0.2434, 0.9551, 0.2434, 0.9253, 0.2869, 0.9551, 0.2859, 0.9253, 0.2869, 0.9551, 0.2434, 0.9253, 0.2869, 0.9551, 0.2859, 0.9253, 0.3294, 0.9261, 0.2859, 0.8963, 0.3294, 0.9261, 0.2859, 0.9253, 0.3294, 0.9261, 0.2859, 0.8963, 0.3294, 0.8963, 0.3294, 0.8963, 0.2859, 0.8963, 0.3294, 0.8681, 0.2434, 0.9253, 0.2859, 0.8963, 0.2859, 0.9253, 0.2859, 0.8963, 0.2434, 0.9253, 0.2434, 0.8963, 0.2008, 0.8963, 0.2434, 0.8963, 0.2434, 0.9253, 0.2434, 0.8673, 0.2434, 0.8963, 0.2008, 0.8963, 0.2859, 0.8963, 0.2434, 0.8673, 0.2859, 0.8673, 0.2434, 0.8673, 0.2859, 0.8963, 0.2434, 0.8963])
me_hakurei_001.materials.append(mat_hakurei)
me_hakurei_001.use_remesh_preserve_volume = False
me_hakurei_001.use_remesh_preserve_attributes = False
me_hakurei_001.use_mirror_vertex_groups = False
me_hakurei_001.update()

# ---- objects
ob_hakurei_001 = bpy.data.objects.new('hakurei.001', me_hakurei_001)

# ---- transforms, parenting, visibility, modifiers, constraints
ob_hakurei_001.location = (0.0, 0.0, 0.0)
ob_hakurei_001.lock_rotations_4d = False
ob_hakurei_001.empty_display_type = 'ARROWS'
ob_hakurei_001.lineart.crease_threshold = 0.0
_vg = ob_hakurei_001.vertex_groups.new(name='BG1')

# ---- collection membership
col_collection_1.objects.link(ob_hakurei_001)

# ---- scene / render settings (as saved in the file)
scene.frame_start = 1; scene.frame_end = 250; scene.frame_set(1)
scene.render.engine = 'BLENDER_EEVEE_NEXT'
scene.render.image_settings.file_format = 'JPEG'
scene.render.image_settings.color_mode = 'RGB'
scene.render.image_settings.compression = 90
scene.render.resolution_x = 800
scene.render.resolution_y = 600
scene.render.pixel_aspect_x = 100.0
scene.render.pixel_aspect_y = 100.0
scene.render.fps = 25
scene.render.dither_intensity = 0.0
scene.render.use_compositing = False
scene.render.use_sequencer = False
scene.render.bake_margin = 2
scene.render.bake_bias = 0.0
scene.render.use_stamp_time = False
scene.render.use_stamp_date = False
scene.render.use_stamp_frame = False
scene.render.use_stamp_camera = False
scene.render.use_stamp_scene = False
scene.render.use_stamp_filename = False
scene.render.use_stamp_render_time = False
scene.render.stamp_font_size = 0
scene.cycles.use_denoising = False
scene.cycles.samples = 10
scene.cycles.sampling_pattern = 'TABULATED_SOBOL'
scene.cycles.light_sampling_threshold = 0.0
scene.cycles.use_adaptive_sampling = False
scene.cycles.use_light_tree = False
scene.cycles.blur_glossy = 0.0
scene.cycles.volume_bounces = 1
scene.cycles.pixel_filter_type = 'GAUSSIAN'
scene.cycles.sample_clamp_indirect = 0.0
scene.view_settings.view_transform = 'Raw'
bpy.context.view_layer.update()

# ---- added for rendering (the .blend has no active camera): camera
cam_auto = bpy.data.cameras.new('AutoCamera')
cam_auto.lens = 50.0
cam_auto.sensor_width = 36.0
cam_auto.clip_end = 1000.0
ob_auto_camera = bpy.data.objects.new('AutoCamera', cam_auto)
scene.collection.objects.link(ob_auto_camera)
ob_auto_camera.location = (14.6376, -17.2529, 18.9003)
ob_auto_camera.rotation_euler = (1.09748, -7.21219e-08, 0.694738)
scene.camera = ob_auto_camera
bpy.context.view_layer.update()
